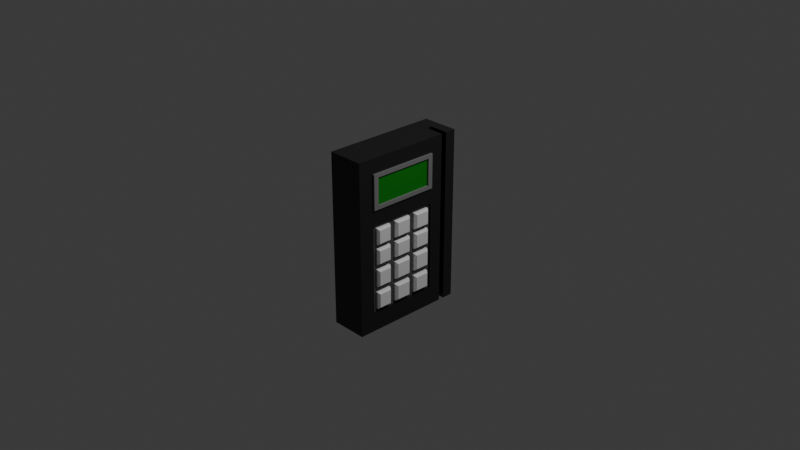 # Source: scanner.blend  (saved by Blender 4.0.36; exported with 4.5.12 LTS)
import bpy
from mathutils import Matrix  # noqa: F401  (used for matrix-valued properties, if any)

bpy.ops.wm.read_factory_settings(use_empty=True)
scene = bpy.context.scene
scene.name = 'Scene'

# ---- collections
col_collection = bpy.data.collections.new('Collection'); scene.collection.children.link(col_collection)

# ---- materials (node trees are filled in below, after node groups)
mat_casingmat = bpy.data.materials.new('CasingMat')
mat_casingmat.alpha_threshold = 0.0
mat_casingmat.use_transparent_shadow = False
mat_casingmat.roughness = 0.5
mat_casingmat.line_color = (0.0, 0.0, 0.0, 1.0)
mat_screenbordermat = bpy.data.materials.new('ScreenBorderMat')
mat_screenbordermat.use_transparent_shadow = False
mat_screenmat = bpy.data.materials.new('ScreenMat')
mat_screenmat.use_transparent_shadow = False
mat_buttonfillermat = bpy.data.materials.new('ButtonFillerMat')
mat_buttonfillermat.use_transparent_shadow = False
mat_buttonmat = bpy.data.materials.new('ButtonMat')
mat_buttonmat.use_transparent_shadow = False

# ---- material node trees
mat_casingmat.use_nodes = True; mat_casingmat.node_tree.nodes.clear()
_N = mat_casingmat.node_tree.nodes; _L = mat_casingmat.node_tree.links
n0 = _N.new('ShaderNodeOutputMaterial'); n0.name = 'Material Output'; n0.location = (300, 300)
n1 = _N.new('ShaderNodeBsdfPrincipled'); n1.name = 'Principled BSDF'; n1.location = (10, 300)
n1.inputs[0].default_value = (0.03828, 0.03828, 0.03828, 1.0)
n1.inputs[1].default_value = 0.5984
n1.inputs[2].default_value = 0.3268
n1.inputs[3].default_value = 1.45
_L.new(n1.outputs[0], n0.inputs[0])
n0.is_active_output = True
mat_screenbordermat.use_nodes = True; mat_screenbordermat.node_tree.nodes.clear()
_N = mat_screenbordermat.node_tree.nodes; _L = mat_screenbordermat.node_tree.links
n0 = _N.new('ShaderNodeBsdfPrincipled'); n0.name = 'Principled BSDF'; n0.location = (10, 300)
n0.inputs[0].default_value = (0.1936, 0.1936, 0.1936, 1.0)
n0.inputs[3].default_value = 1.45
n1 = _N.new('ShaderNodeOutputMaterial'); n1.name = 'Material Output'; n1.location = (300, 300)
_L.new(n0.outputs[0], n1.inputs[0])
n1.is_active_output = True
mat_screenmat.use_nodes = True; mat_screenmat.node_tree.nodes.clear()
_N = mat_screenmat.node_tree.nodes; _L = mat_screenmat.node_tree.links
n0 = _N.new('ShaderNodeBsdfPrincipled'); n0.name = 'Principled BSDF'; n0.location = (10, 300)
n0.inputs[0].default_value = (0.003177, 0.214, 0.004043, 1.0)
n0.inputs[3].default_value = 1.45
n1 = _N.new('ShaderNodeOutputMaterial'); n1.name = 'Material Output'; n1.location = (300, 300)
_L.new(n0.outputs[0], n1.inputs[0])
n1.is_active_output = True
mat_buttonfillermat.use_nodes = True; mat_buttonfillermat.node_tree.nodes.clear()
_N = mat_buttonfillermat.node_tree.nodes; _L = mat_buttonfillermat.node_tree.links
n0 = _N.new('ShaderNodeBsdfPrincipled'); n0.name = 'Principled BSDF'; n0.location = (10, 300)
n0.inputs[0].default_value = (0.07958, 0.07958, 0.07958, 1.0)
n0.inputs[3].default_value = 1.45
n1 = _N.new('ShaderNodeOutputMaterial'); n1.name = 'Material Output'; n1.location = (300, 300)
_L.new(n0.outputs[0], n1.inputs[0])
n1.is_active_output = True
mat_buttonmat.use_nodes = True; mat_buttonmat.node_tree.nodes.clear()
_N = mat_buttonmat.node_tree.nodes; _L = mat_buttonmat.node_tree.links
n0 = _N.new('ShaderNodeBsdfPrincipled'); n0.name = 'Principled BSDF'; n0.location = (10, 300)
n0.inputs[3].default_value = 1.45
n1 = _N.new('ShaderNodeOutputMaterial'); n1.name = 'Material Output'; n1.location = (300, 300)
_L.new(n0.outputs[0], n1.inputs[0])
n1.is_active_output = True

# ---- world
world_world = bpy.data.worlds.new('World'); scene.world = world_world
world_world.use_nodes = True; world_world.node_tree.nodes.clear()
_N = world_world.node_tree.nodes; _L = world_world.node_tree.links
n0 = _N.new('ShaderNodeOutputWorld'); n0.name = 'World Output'; n0.location = (300, 300)
n1 = _N.new('ShaderNodeBackground'); n1.name = 'Background'; n1.location = (10, 300)
n1.inputs[0].default_value = (0.05088, 0.05088, 0.05088, 1.0)
_L.new(n1.outputs[0], n0.inputs[0])
n0.is_active_output = True
world_world.color = (0.05088, 0.05088, 0.05088)
world_world.use_sun_shadow = False
world_world.sun_shadow_jitter_overblur = 0.0

# ---- cameras
cam_camera = bpy.data.cameras.new('Camera')
cam_camera.clip_end = 100.0
cam_camera.ortho_scale = 7.314

# ---- lights
light_light = bpy.data.lights.new('Light', 'POINT')
light_light.transmission_factor = 0.0
light_light.use_soft_falloff = False
light_light.energy = 1000.0
light_light.shadow_soft_size = 0.1
light_light.shadow_maximum_resolution = 0.006
light_light.use_absolute_resolution = True

# ---- meshes
me_cube = bpy.data.meshes.new('Cube')
me_cube.from_pydata([(1.0, 0.8143, 1.014), (1.0, 0.8143, -1.18), (1.0, -1.0, 1.014), (1.0, -1.0, -1.18), (-1.0, 0.8143, 1.014), (-1.0, 0.8143, -1.18), (-1.0, -1.0, 1.014), (-1.0, -1.0, -1.18), (-1.0, 0.5581, -1.18), (1.0, 0.5581, 1.014), (-1.0, 0.5581, 1.014), (1.0, 0.5581, -1.18), (-1.0, 0.6439, 1.014), (1.0, 0.6439, -1.18), (-1.0, 0.6439, -1.18), (1.0, 0.6439, 1.014), (1.0, 0.6439, 1.014), (1.0, 0.5581, 1.014), (1.0, 0.5581, -1.18), (1.0, 0.6439, -1.18), (-0.06822, 0.6439, 1.014), (-0.06822, 0.5581, 1.014), (-0.06822, 0.5581, -1.18), (-0.06822, 0.6439, -1.18), (1.0, 0.8143, 0.8267), (-1.0, -1.0, 0.8267), (1.0, -1.0, 0.8267), (-1.0, 0.8143, 0.8267), (1.0, 0.5581, 0.8267), (-1.0, 0.5581, 0.8267), (1.0, 0.6439, 0.8267), (-1.0, 0.6439, 0.8267), (1.0, 0.5581, 0.8267), (1.0, 0.6439, 0.8267), (-0.06822, 0.5581, 0.8267), (-0.06822, 0.6439, 0.8267), (1.0, 0.8143, 0.3893), (1.0, -1.0, 0.3893), (-1.0, 0.8143, 0.3893), (1.0, 0.5581, 0.3893), (-1.0, 0.5581, 0.3893), (1.0, 0.6439, 0.3893), (-1.0, 0.6439, 0.3893), (1.0, 0.5581, 0.3893), (1.0, 0.6439, 0.3893), (-0.06822, 0.5581, 0.3893), (-0.06822, 0.6439, 0.3893), (-1.0, -1.0, 0.3893), (-1.0, -0.7574, -1.18), (1.0, -0.7574, 1.014), (-1.0, -0.7574, 1.014), (1.0, -0.7574, -1.18), (-1.0, -0.7574, 0.8267), (1.0, -0.7574, 0.8267), (1.0, -0.7574, 0.3893), (-1.0, -0.7574, 0.3893), (-1.0, 0.3501, 1.014), (1.0, 0.3501, -1.18), (-1.0, 0.3501, 0.8267), (-1.0, 0.3501, 0.3893), (-1.0, 0.3501, -1.18), (1.0, 0.3501, 1.014), (1.0, 0.3501, 0.8267), (1.0, 0.3501, 0.3893), (1.102, 0.3501, 0.8267), (1.102, -0.7574, 0.8267), (1.102, 0.3501, 0.3893), (1.102, -0.7574, 0.3893), (1.102, 0.2735, 0.779), (1.102, -0.6808, 0.779), (1.102, 0.2735, 0.4371), (1.102, -0.6808, 0.4371), (1.005, 0.2735, 0.779), (1.005, -0.6808, 0.779), (1.005, 0.2735, 0.4371), (1.005, -0.6808, 0.4371), (1.0, 0.8143, 0.1825), (1.0, -1.0, 0.1825), (-1.0, 0.8143, 0.1825), (1.0, 0.5581, 0.1825), (-1.0, 0.5581, 0.1825), (1.0, 0.6439, 0.1825), (-1.0, 0.6439, 0.1825), (1.0, 0.5581, 0.1825), (1.0, 0.6439, 0.1825), (-0.06822, 0.5581, 0.1825), (-0.06822, 0.6439, 0.1825), (-1.0, -1.0, 0.1825), (-1.0, -0.7574, 0.1825), (1.0, -0.7574, 0.1825), (1.0, 0.3501, 0.1825), (-1.0, 0.3501, 0.1825), (1.0, 0.8143, -0.944), (1.0, -1.0, -0.944), (-1.0, 0.8143, -0.944), (1.0, 0.5581, -0.944), (-1.0, 0.5581, -0.944), (1.0, 0.6439, -0.944), (-1.0, 0.6439, -0.944), (1.0, 0.5581, -0.944), (1.0, 0.6439, -0.944), (-0.06822, 0.5581, -0.944), (-0.06822, 0.6439, -0.944), (-1.0, -0.7574, -0.944), (1.0, -0.7574, -0.944), (1.0, 0.3501, -0.944), (-1.0, 0.3501, -0.944), (-1.0, -1.0, -0.944), (0.89, 0.3501, 0.1825), (0.89, -0.7574, 0.1825), (0.89, -0.7574, -0.944), (0.89, 0.3501, -0.944), (-1.0, -0.6944, -1.18), (1.0, -0.6944, 1.014), (1.0, -0.6944, 0.8267), (1.0, -0.6944, 0.3893), (-1.0, -0.6944, 1.014), (1.0, -0.6944, -1.18), (-1.0, -0.6944, 0.8267), (-1.0, -0.6944, 0.3893), (1.102, -0.6944, 0.8267), (1.102, -0.6944, 0.3893), (1.102, -0.6265, 0.779), (1.102, -0.6265, 0.4371), (1.005, -0.6265, 0.779), (1.005, -0.6265, 0.4371), (-1.0, -0.6944, 0.1825), (1.0, -0.6944, 0.1825), (1.0, -0.6944, -0.944), (-1.0, -0.6944, -0.944), (0.89, -0.6944, 0.1825), (0.89, -0.6944, -0.944), (-1.0, 0.291, 1.014), (1.0, 0.291, -1.18), (-1.0, 0.291, 0.8267), (-1.0, 0.291, 0.3893), (-1.0, 0.291, 0.1825), (-1.0, 0.291, -0.944), (-1.0, 0.291, -1.18), (1.0, 0.291, 1.014), (1.0, 0.291, 0.8267), (1.0, 0.291, 0.3893), (1.102, 0.291, 0.8267), (1.102, 0.291, 0.3893), (1.102, 0.2226, 0.779), (1.102, 0.2226, 0.4371), (1.005, 0.2226, 0.779), (1.005, 0.2226, 0.4371), (1.0, 0.291, 0.1825), (1.0, 0.291, -0.944), (0.89, 0.291, 0.1825), (0.89, 0.291, -0.944), (-1.0, -0.4458, -1.18), (1.0, -0.4458, 1.014), (1.0, -0.4458, 0.8267), (1.0, -0.4458, 0.3893), (1.102, -0.4458, 0.8267), (1.102, -0.4458, 0.3893), (1.102, -0.4123, 0.779), (1.102, -0.4123, 0.4371), (1.005, -0.4123, 0.779), (1.005, -0.4123, 0.4371), (1.0, -0.4458, 0.1825), (1.0, -0.4458, -0.944), (0.89, -0.4458, 0.1825), (0.89, -0.4458, -0.944), (-1.0, -0.4458, 1.014), (1.0, -0.4458, -1.18), (-1.0, -0.4458, 0.8267), (-1.0, -0.4458, 0.3893), (-1.0, -0.4458, 0.1825), (-1.0, -0.4458, -0.944), (-1.0, 0.02268, 1.014), (1.0, 0.02268, -1.18), (-1.0, 0.02268, 0.8267), (-1.0, 0.02268, 0.3893), (-1.0, 0.02268, 0.1825), (-1.0, 0.02268, -0.944), (-1.0, 0.02268, -1.18), (1.0, 0.02268, 1.014), (1.0, 0.02268, 0.8267), (1.0, 0.02268, 0.3893), (1.102, 0.02268, 0.8267), (1.102, 0.02268, 0.3893), (1.102, -0.008627, 0.779), (1.102, -0.008627, 0.4371), (1.005, -0.008627, 0.779), (1.005, -0.008627, 0.4371), (1.0, 0.02268, 0.1825), (1.0, 0.02268, -0.944), (0.89, 0.02268, 0.1825), (0.89, 0.02268, -0.944), (-1.0, -0.07191, -1.18), (1.0, -0.07191, 1.014), (1.0, -0.07191, 0.8267), (1.0, -0.07191, 0.3893), (1.102, -0.07191, 0.8267), (1.102, -0.07191, 0.3893), (1.102, -0.09013, 0.779), (1.102, -0.09013, 0.4371), (1.005, -0.09013, 0.779), (1.005, -0.09013, 0.4371), (1.0, -0.07191, 0.1825), (1.0, -0.07191, -0.944), (0.89, -0.07191, 0.1825), (0.89, -0.07191, -0.944), (-1.0, -0.07191, 1.014), (1.0, -0.07191, -1.18), (-1.0, -0.07191, 0.8267), (-1.0, -0.07191, 0.3893), (-1.0, -0.07191, 0.1825), (-1.0, -0.07191, -0.944), (-1.0, -0.3479, -1.18), (1.0, -0.3479, 1.014), (1.0, -0.3479, 0.8267), (1.0, -0.3479, 0.3893), (1.102, -0.3479, 0.8267), (1.102, -0.3479, 0.3893), (1.102, -0.3279, 0.779), (1.102, -0.3279, 0.4371), (1.005, -0.3279, 0.779), (1.005, -0.3279, 0.4371), (1.0, -0.3479, 0.1825), (1.0, -0.3479, -0.944), (0.89, -0.3479, 0.1825), (0.89, -0.3479, -0.944), (-1.0, -0.3479, 1.014), (1.0, -0.3479, -1.18), (-1.0, -0.3479, 0.8267), (-1.0, -0.3479, 0.3893), (-1.0, -0.3479, 0.1825), (-1.0, -0.3479, -0.944), (-1.0, -1.0, 0.1447), (1.0, 0.8143, 0.1447), (1.0, -1.0, 0.1447), (-1.0, 0.8143, 0.1447), (1.0, 0.5581, 0.1447), (-1.0, 0.5581, 0.1447), (1.0, 0.6439, 0.1447), (-1.0, 0.6439, 0.1447), (1.0, 0.5581, 0.1447), (1.0, 0.6439, 0.1447), (-0.06822, 0.5581, 0.1447), (-0.06822, 0.6439, 0.1447), (-1.0, -0.7574, 0.1447), (1.0, -0.7574, 0.1447), (1.0, 0.3501, 0.1447), (-1.0, 0.3501, 0.1447), (0.89, -0.7574, 0.1447), (0.89, 0.3501, 0.1447), (0.89, -0.6944, 0.1447), (-1.0, -0.6944, 0.1447), (0.89, 0.291, 0.1447), (-1.0, 0.291, 0.1447), (-1.0, -0.4458, 0.1447), (0.89, -0.4458, 0.1447), (0.89, 0.02268, 0.1447), (-1.0, 0.02268, 0.1447), (-1.0, -0.07191, 0.1447), (0.89, -0.07191, 0.1447), (-1.0, -0.3479, 0.1447), (0.89, -0.3479, 0.1447), (1.0, 0.8143, -0.06424), (1.0, -1.0, -0.06424), (-1.0, 0.8143, -0.06424), (1.0, 0.5581, -0.06424), (-1.0, 0.5581, -0.06424), (1.0, 0.6439, -0.06424), (-1.0, 0.6439, -0.06424), (1.0, 0.5581, -0.06424), (1.0, 0.6439, -0.06424), (-0.06822, 0.5581, -0.06424), (-0.06822, 0.6439, -0.06424), (-1.0, -0.7574, -0.06424), (1.0, -0.7574, -0.06424), (1.0, 0.3501, -0.06424), (-1.0, 0.3501, -0.06424), (0.89, -0.7574, -0.06424), (0.89, 0.3501, -0.06424), (0.89, -0.6944, -0.06424), (-1.0, -0.6944, -0.06424), (0.89, 0.291, -0.06424), (-1.0, 0.291, -0.06424), (-1.0, -0.4458, -0.06424), (0.89, -0.4458, -0.06424), (0.89, 0.02268, -0.06424), (-1.0, 0.02268, -0.06424), (-1.0, -0.07191, -0.06424), (0.89, -0.07191, -0.06424), (-1.0, -0.3479, -0.06424), (0.89, -0.3479, -0.06424), (-1.0, -1.0, -0.06424), (1.0, 0.8143, -0.1167), (1.0, -1.0, -0.1167), (-1.0, 0.8143, -0.1167), (1.0, 0.5581, -0.1167), (-1.0, 0.5581, -0.1167), (1.0, 0.6439, -0.1167), (-1.0, 0.6439, -0.1167), (1.0, 0.5581, -0.1167), (1.0, 0.6439, -0.1167), (-0.06822, 0.5581, -0.1167), (-0.06822, 0.6439, -0.1167), (-1.0, -0.7574, -0.1167), (1.0, -0.7574, -0.1167), (1.0, 0.3501, -0.1167), (-1.0, 0.3501, -0.1167), (0.89, -0.7574, -0.1167), (0.89, 0.3501, -0.1167), (0.89, -0.6944, -0.1167), (-1.0, -0.6944, -0.1167), (0.89, 0.291, -0.1167), (-1.0, 0.291, -0.1167), (-1.0, -0.4458, -0.1167), (0.89, -0.4458, -0.1167), (0.89, 0.02268, -0.1167), (-1.0, 0.02268, -0.1167), (-1.0, -0.07191, -0.1167), (0.89, -0.07191, -0.1167), (-1.0, -0.3479, -0.1167), (0.89, -0.3479, -0.1167), (-1.0, -1.0, -0.1167), (1.0, 0.8143, -0.3204), (1.0, -1.0, -0.3204), (-1.0, 0.8143, -0.3204), (1.0, 0.5581, -0.3204), (-1.0, 0.5581, -0.3204), (1.0, 0.6439, -0.3204), (-1.0, 0.6439, -0.3204), (1.0, 0.5581, -0.3204), (1.0, 0.6439, -0.3204), (-0.06822, 0.5581, -0.3204), (-0.06822, 0.6439, -0.3204), (-1.0, -0.7574, -0.3204), (1.0, -0.7574, -0.3204), (1.0, 0.3501, -0.3204), (-1.0, 0.3501, -0.3204), (0.89, -0.7574, -0.3204), (0.89, 0.3501, -0.3204), (0.89, -0.6944, -0.3204), (-1.0, -0.6944, -0.3204), (0.89, 0.291, -0.3204), (-1.0, 0.291, -0.3204), (-1.0, -0.4458, -0.3204), (0.89, -0.4458, -0.3204), (0.89, 0.02268, -0.3204), (-1.0, 0.02268, -0.3204), (-1.0, -0.07191, -0.3204), (0.89, -0.07191, -0.3204), (-1.0, -0.3479, -0.3204), (0.89, -0.3479, -0.3204), (-1.0, -1.0, -0.3204), (1.0, 0.8143, -0.3829), (1.0, -1.0, -0.3829), (-1.0, 0.8143, -0.3829), (1.0, 0.5581, -0.3829), (-1.0, 0.5581, -0.3829), (1.0, 0.6439, -0.3829), (-1.0, 0.6439, -0.3829), (1.0, 0.5581, -0.3829), (1.0, 0.6439, -0.3829), (-0.06822, 0.5581, -0.3829), (-0.06822, 0.6439, -0.3829), (-1.0, -0.7574, -0.3829), (1.0, -0.7574, -0.3829), (1.0, 0.3501, -0.3829), (-1.0, 0.3501, -0.3829), (0.89, -0.7574, -0.3829), (0.89, 0.3501, -0.3829), (0.89, -0.6944, -0.3829), (-1.0, -0.6944, -0.3829), (0.89, 0.291, -0.3829), (-1.0, 0.291, -0.3829), (-1.0, -0.4458, -0.3829), (0.89, -0.4458, -0.3829), (0.89, 0.02268, -0.3829), (-1.0, 0.02268, -0.3829), (-1.0, -0.07191, -0.3829), (0.89, -0.07191, -0.3829), (-1.0, -0.3479, -0.3829), (0.89, -0.3479, -0.3829), (-1.0, -1.0, -0.3829), (1.0, 0.8143, -0.6101), (1.0, -1.0, -0.6101), (-1.0, 0.8143, -0.6101), (1.0, 0.5581, -0.6101), (-1.0, 0.5581, -0.6101), (1.0, 0.6439, -0.6101), (-1.0, 0.6439, -0.6101), (1.0, 0.5581, -0.6101), (1.0, 0.6439, -0.6101), (-0.06822, 0.5581, -0.6101), (-0.06822, 0.6439, -0.6101), (-1.0, -0.7574, -0.6101), (1.0, -0.7574, -0.6101), (1.0, 0.3501, -0.6101), (-1.0, 0.3501, -0.6101), (0.89, -0.7574, -0.6101), (0.89, 0.3501, -0.6101), (0.89, -0.6944, -0.6101), (-1.0, -0.6944, -0.6101), (0.89, 0.291, -0.6101), (-1.0, 0.291, -0.6101), (-1.0, -0.4458, -0.6101), (0.89, -0.4458, -0.6101), (0.89, 0.02268, -0.6101), (-1.0, 0.02268, -0.6101), (-1.0, -0.07191, -0.6101), (0.89, -0.07191, -0.6101), (-1.0, -0.3479, -0.6101), (0.89, -0.3479, -0.6101), (-1.0, -1.0, -0.6101), (1.0, 0.8143, -0.6787), (1.0, -1.0, -0.6787), (-1.0, 0.8143, -0.6787), (1.0, 0.5581, -0.6787), (-1.0, 0.5581, -0.6787), (1.0, 0.6439, -0.6787), (-1.0, 0.6439, -0.6787), (1.0, 0.5581, -0.6787), (1.0, 0.6439, -0.6787), (-0.06822, 0.5581, -0.6787), (-0.06822, 0.6439, -0.6787), (-1.0, -0.7574, -0.6787), (1.0, -0.7574, -0.6787), (1.0, 0.3501, -0.6787), (-1.0, 0.3501, -0.6787), (0.89, -0.7574, -0.6787), (0.89, 0.3501, -0.6787), (0.89, -0.6944, -0.6787), (-1.0, -0.6944, -0.6787), (0.89, 0.291, -0.6787), (-1.0, 0.291, -0.6787), (-1.0, -0.4458, -0.6787), (0.89, -0.4458, -0.6787), (0.89, 0.02268, -0.6787), (-1.0, 0.02268, -0.6787), (-1.0, -0.07191, -0.6787), (0.89, -0.07191, -0.6787), (-1.0, -0.3479, -0.6787), (0.89, -0.3479, -0.6787), (-1.0, -1.0, -0.6787), (1.0, 0.8143, -0.899), (1.0, -1.0, -0.899), (-1.0, 0.8143, -0.899), (1.0, 0.5581, -0.899), (-1.0, 0.5581, -0.899), (1.0, 0.6439, -0.899), (-1.0, 0.6439, -0.899), (1.0, 0.5581, -0.899), (1.0, 0.6439, -0.899), (-0.06822, 0.5581, -0.899), (-0.06822, 0.6439, -0.899), (-1.0, -0.7574, -0.899), (1.0, -0.7574, -0.899), (1.0, 0.3501, -0.899), (-1.0, 0.3501, -0.899), (0.89, -0.7574, -0.899), (0.89, 0.3501, -0.899), (0.89, -0.6944, -0.899), (-1.0, -0.6944, -0.899), (0.89, 0.291, -0.899), (-1.0, 0.291, -0.899), (-1.0, -0.4458, -0.899), (0.89, -0.4458, -0.899), (0.89, 0.02268, -0.899), (-1.0, 0.02268, -0.899), (-1.0, -0.07191, -0.899), (0.89, -0.07191, -0.899), (-1.0, -0.3479, -0.899), (0.89, -0.3479, -0.899), (-1.0, -1.0, -0.899), (1.006, -0.07191, 0.1447), (1.006, -0.3479, 0.1447), (1.006, 0.291, 0.1447), (1.006, 0.02268, 0.1447), (1.006, -0.4458, 0.1447), (1.006, -0.6944, 0.1447), (1.006, -0.6944, -0.06424), (1.006, 0.291, -0.06424), (1.006, -0.4458, -0.06424), (1.006, 0.02268, -0.06424), (1.006, -0.07191, -0.06424), (1.006, -0.3479, -0.06424), (1.006, -0.07191, -0.1167), (1.006, -0.3479, -0.1167), (1.006, 0.291, -0.1167), (1.006, 0.02268, -0.1167), (1.006, -0.4458, -0.1167), (1.006, -0.6944, -0.1167), (1.006, -0.6944, -0.3204), (1.006, 0.291, -0.3204), (1.006, -0.4458, -0.3204), (1.006, 0.02268, -0.3204), (1.006, -0.07191, -0.3204), (1.006, -0.3479, -0.3204), (1.006, -0.07191, -0.3829), (1.006, -0.3479, -0.3829), (1.006, 0.291, -0.3829), (1.006, 0.02268, -0.3829), (1.006, -0.4458, -0.3829), (1.006, -0.6944, -0.3829), (1.006, -0.6944, -0.6101), (1.006, 0.291, -0.6101), (1.006, -0.4458, -0.6101), (1.006, 0.02268, -0.6101), (1.006, -0.07191, -0.6101), (1.006, -0.3479, -0.6101), (1.006, -0.07191, -0.6787), (1.006, -0.3479, -0.6787), (1.006, 0.291, -0.6787), (1.006, 0.02268, -0.6787), (1.006, -0.4458, -0.6787), (1.006, -0.6944, -0.6787), (1.006, -0.6944, -0.899), (1.006, 0.291, -0.899), (1.006, -0.4458, -0.899), (1.006, 0.02268, -0.899), (1.006, -0.07191, -0.899), (1.006, -0.3479, -0.899), (1.137, -0.0995, 0.1238), (1.137, -0.3203, 0.1238), (1.137, 0.2642, 0.1238), (1.137, 0.04952, 0.1238), (1.137, -0.4706, 0.1238), (1.137, -0.6695, 0.1238), (1.137, -0.6695, -0.04334), (1.137, 0.2642, -0.04334), (1.137, -0.4706, -0.04334), (1.137, 0.04952, -0.04334), (1.137, -0.0995, -0.04334), (1.137, -0.3203, -0.04334), (1.137, -0.0995, -0.1371), (1.137, -0.3203, -0.1371), (1.137, 0.2642, -0.1371), (1.137, 0.04952, -0.1371), (1.137, -0.4706, -0.1371), (1.137, -0.6695, -0.1371), (1.137, -0.6695, -0.3), (1.137, 0.2642, -0.3), (1.137, -0.4706, -0.3), (1.137, 0.04952, -0.3), (1.137, -0.0995, -0.3), (1.137, -0.3203, -0.3), (1.137, -0.0995, -0.4057), (1.137, -0.3203, -0.4057), (1.137, 0.2642, -0.4057), (1.137, 0.04952, -0.4057), (1.137, -0.4706, -0.4057), (1.137, -0.6695, -0.4057), (1.137, -0.6695, -0.5874), (1.137, 0.2642, -0.5874), (1.137, -0.4706, -0.5874), (1.137, 0.04952, -0.5874), (1.137, -0.0995, -0.5874), (1.137, -0.3203, -0.5874), (1.137, -0.0995, -0.7008), (1.137, -0.3203, -0.7008), (1.137, 0.2642, -0.7008), (1.137, 0.04952, -0.7008), (1.137, -0.4706, -0.7008), (1.137, -0.6695, -0.7008), (1.137, -0.6695, -0.877), (1.137, 0.2642, -0.877), (1.137, -0.4706, -0.877), (1.137, 0.04952, -0.877), (1.137, -0.0995, -0.877), (1.137, -0.3203, -0.877)], [], [(49, 50, 6, 2), (26, 2, 6, 25), (31, 12, 4, 27), (48, 51, 3, 7), (53, 49, 2, 26), (27, 4, 0, 24), (95, 11, 18, 99), (58, 56, 10, 29), (0, 4, 12, 15), (5, 1, 13, 14), (24, 0, 15, 30), (29, 10, 12, 31), (99, 18, 22, 101), (14, 23, 22, 8), (30, 15, 16, 33), (21, 20, 12, 10), (35, 20, 21, 34), (33, 16, 20, 35), (44, 33, 35, 46), (46, 35, 34, 45), (41, 30, 33, 44), (17, 32, 34, 21), (40, 29, 31, 42), (36, 24, 30, 41), (59, 58, 29, 40), (9, 28, 32, 17), (38, 27, 24, 36), (54, 53, 26, 37), (42, 31, 27, 38), (37, 26, 25, 47), (77, 37, 47, 87), (82, 42, 38, 78), (89, 54, 37, 77), (78, 38, 36, 76), (91, 59, 40, 80), (76, 36, 41, 81), (80, 40, 42, 82), (81, 41, 44, 84), (86, 46, 45, 85), (84, 44, 46, 86), (32, 43, 45, 34), (28, 39, 43, 32), (87, 47, 55, 88), (127, 115, 54, 89), (114, 53, 65, 120), (47, 25, 52, 55), (25, 6, 50, 52), (114, 113, 49, 53), (112, 117, 51, 48), (113, 116, 50, 49), (9, 10, 56, 61), (8, 11, 57, 60), (28, 9, 61, 62), (39, 28, 62, 63), (79, 39, 63, 90), (136, 135, 59, 91), (135, 134, 58, 59), (134, 132, 56, 58), (143, 66, 70, 145), (63, 62, 64, 66), (53, 54, 67, 65), (141, 63, 66, 143), (69, 71, 75, 73), (65, 67, 71, 69), (120, 65, 69, 122), (66, 64, 68, 70), (122, 69, 73, 124), (70, 68, 72, 74), (145, 70, 74, 147), (253, 136, 91, 247), (236, 79, 90, 246), (149, 105, 111, 151), (232, 87, 88, 244), (241, 84, 86, 243), (243, 86, 85, 242), (238, 81, 84, 241), (237, 80, 82, 239), (233, 76, 81, 238), (247, 91, 80, 237), (235, 78, 76, 233), (245, 89, 77, 234), (239, 82, 78, 235), (234, 77, 87, 232), (43, 83, 85, 45), (39, 79, 83, 43), (3, 93, 107, 7), (14, 98, 94, 5), (51, 104, 93, 3), (5, 94, 92, 1), (60, 106, 96, 8), (1, 92, 97, 13), (8, 96, 98, 14), (13, 97, 100, 19), (23, 102, 101, 22), (19, 100, 102, 23), (7, 107, 103, 48), (117, 128, 104, 51), (11, 95, 105, 57), (138, 137, 106, 60), (449, 99, 101, 451), (445, 95, 99, 449), (250, 130, 109, 248), (454, 104, 110, 457), (127, 89, 109, 130), (246, 90, 108, 249), (162, 127, 130, 164), (255, 164, 130, 250), (48, 103, 129, 112), (167, 163, 128, 117), (104, 128, 131, 110), (244, 88, 126, 251), (71, 123, 125, 75), (158, 122, 124, 160), (156, 120, 122, 158), (54, 115, 121, 67), (67, 121, 123, 71), (52, 50, 116, 118), (55, 52, 118, 119), (88, 55, 119, 126), (153, 166, 116, 113), (152, 167, 117, 112), (154, 153, 113, 114), (154, 114, 120, 156), (162, 155, 115, 127), (90, 63, 141, 148), (62, 140, 142, 64), (62, 61, 139, 140), (60, 57, 133, 138), (61, 56, 132, 139), (64, 142, 144, 68), (68, 144, 146, 72), (57, 105, 149, 133), (249, 108, 150, 252), (90, 148, 150, 108), (178, 177, 137, 138), (189, 149, 151, 191), (257, 176, 136, 253), (185, 145, 147, 187), (181, 141, 143, 183), (183, 143, 145, 185), (174, 172, 132, 134), (175, 174, 134, 135), (176, 175, 135, 136), (126, 119, 169, 170), (119, 118, 168, 169), (118, 116, 166, 168), (121, 157, 159, 123), (115, 155, 157, 121), (123, 159, 161, 125), (251, 126, 170, 254), (128, 163, 165, 131), (112, 129, 171, 152), (222, 215, 155, 162), (214, 154, 156, 216), (214, 213, 153, 154), (212, 227, 167, 152), (213, 226, 166, 153), (216, 156, 158, 218), (218, 158, 160, 220), (227, 223, 163, 167), (261, 224, 164, 255), (222, 162, 164, 224), (148, 188, 190, 150), (252, 150, 190, 256), (133, 149, 189, 173), (144, 184, 186, 146), (142, 182, 184, 144), (139, 132, 172, 179), (138, 133, 173, 178), (140, 139, 179, 180), (140, 180, 182, 142), (148, 141, 181, 188), (210, 209, 175, 176), (209, 208, 174, 175), (208, 206, 172, 174), (197, 183, 185, 199), (195, 181, 183, 197), (199, 185, 187, 201), (258, 210, 176, 257), (203, 189, 191, 205), (192, 211, 177, 178), (212, 231, 211, 192), (223, 203, 205, 225), (260, 230, 210, 258), (219, 199, 201, 221), (215, 195, 197, 217), (217, 197, 199, 219), (228, 226, 206, 208), (229, 228, 208, 209), (230, 229, 209, 210), (188, 202, 204, 190), (256, 190, 204, 259), (173, 189, 203, 207), (184, 198, 200, 186), (182, 196, 198, 184), (179, 172, 206, 193), (178, 173, 207, 192), (180, 179, 193, 194), (180, 194, 196, 182), (188, 181, 195, 202), (170, 169, 229, 230), (169, 168, 228, 229), (168, 166, 226, 228), (157, 217, 219, 159), (155, 215, 217, 157), (159, 219, 221, 161), (254, 170, 230, 260), (163, 223, 225, 165), (152, 171, 231, 212), (202, 222, 224, 204), (259, 204, 224, 261), (207, 203, 223, 227), (198, 218, 220, 200), (75, 74, 72, 73), (196, 216, 218, 198), (193, 206, 226, 213), (192, 207, 227, 212), (194, 193, 213, 214), (194, 214, 216, 196), (202, 195, 215, 222), (378, 380, 497, 496), (283, 254, 260, 289), (285, 256, 259, 288), (289, 260, 258, 287), (287, 258, 257, 286), (465, 461, 515, 517), (290, 261, 255, 284), (280, 251, 254, 283), (286, 257, 253, 282), (278, 249, 252, 281), (273, 244, 251, 280), (284, 255, 476, 480), (275, 246, 249, 278), (89, 245, 248, 109), (279, 250, 248, 277), (79, 236, 240, 83), (83, 240, 242, 85), (263, 234, 232, 291), (268, 239, 235, 264), (274, 245, 234, 263), (264, 235, 233, 262), (276, 247, 237, 266), (262, 233, 238, 267), (266, 237, 239, 268), (267, 238, 241, 270), (272, 243, 242, 271), (270, 241, 243, 272), (291, 232, 244, 273), (265, 236, 246, 275), (282, 253, 247, 276), (312, 282, 276, 306), (295, 265, 275, 305), (321, 291, 273, 303), (300, 270, 272, 302), (302, 272, 271, 301), (297, 267, 270, 300), (296, 266, 268, 298), (292, 262, 267, 297), (306, 276, 266, 296), (294, 264, 262, 292), (304, 274, 263, 293), (298, 268, 264, 294), (293, 263, 291, 321), (309, 279, 277, 307), (305, 275, 278, 308), (314, 284, 279, 309), (303, 273, 280, 310), (308, 278, 281, 311), (316, 286, 282, 312), (310, 280, 283, 313), (320, 290, 284, 314), (311, 281, 285, 315), (317, 287, 286, 316), (319, 289, 287, 317), (315, 285, 288, 318), (313, 283, 289, 319), (318, 288, 290, 320), (245, 274, 277, 248), (236, 265, 269, 240), (240, 269, 271, 242), (375, 405, 505, 499), (343, 313, 319, 349), (345, 315, 318, 348), (349, 319, 317, 347), (347, 317, 316, 346), (438, 440, 509, 508), (350, 320, 314, 344), (340, 310, 313, 343), (346, 316, 312, 342), (338, 308, 311, 341), (333, 303, 310, 340), (344, 314, 488, 492), (335, 305, 308, 338), (339, 309, 307, 337), (323, 293, 321, 351), (328, 298, 294, 324), (334, 304, 293, 323), (324, 294, 292, 322), (336, 306, 296, 326), (322, 292, 297, 327), (326, 296, 298, 328), (327, 297, 300, 330), (332, 302, 301, 331), (330, 300, 302, 332), (351, 321, 303, 333), (325, 295, 305, 335), (342, 312, 306, 336), (274, 304, 307, 277), (265, 295, 299, 269), (269, 299, 301, 271), (372, 342, 336, 366), (355, 325, 335, 365), (381, 351, 333, 363), (360, 330, 332, 362), (362, 332, 331, 361), (357, 327, 330, 360), (356, 326, 328, 358), (352, 322, 327, 357), (366, 336, 326, 356), (354, 324, 322, 352), (364, 334, 323, 353), (358, 328, 324, 354), (353, 323, 351, 381), (369, 339, 337, 367), (365, 335, 338, 368), (374, 344, 339, 369), (363, 333, 340, 370), (368, 338, 341, 371), (376, 346, 342, 372), (370, 340, 343, 373), (380, 350, 344, 374), (371, 341, 345, 375), (377, 347, 346, 376), (379, 349, 347, 377), (375, 345, 348, 378), (373, 343, 349, 379), (378, 348, 350, 380), (304, 334, 337, 307), (295, 325, 329, 299), (299, 329, 331, 301), (255, 250, 477, 476), (403, 373, 379, 409), (405, 375, 378, 408), (409, 379, 377, 407), (407, 377, 376, 406), (435, 465, 517, 511), (410, 380, 374, 404), (400, 370, 373, 403), (406, 376, 372, 402), (398, 368, 371, 401), (393, 363, 370, 400), (404, 374, 500, 504), (395, 365, 368, 398), (399, 369, 367, 397), (383, 353, 381, 411), (388, 358, 354, 384), (394, 364, 353, 383), (384, 354, 352, 382), (396, 366, 356, 386), (382, 352, 357, 387), (386, 356, 358, 388), (387, 357, 360, 390), (392, 362, 361, 391), (390, 360, 362, 392), (411, 381, 363, 393), (385, 355, 365, 395), (402, 372, 366, 396), (334, 364, 367, 337), (325, 355, 359, 329), (329, 359, 361, 331), (432, 402, 396, 426), (415, 385, 395, 425), (441, 411, 393, 423), (420, 390, 392, 422), (422, 392, 391, 421), (417, 387, 390, 420), (416, 386, 388, 418), (412, 382, 387, 417), (426, 396, 386, 416), (414, 384, 382, 412), (424, 394, 383, 413), (418, 388, 384, 414), (413, 383, 411, 441), (429, 399, 397, 427), (425, 395, 398, 428), (434, 404, 399, 429), (423, 393, 400, 430), (428, 398, 401, 431), (436, 406, 402, 432), (430, 400, 403, 433), (440, 410, 404, 434), (431, 401, 405, 435), (437, 407, 406, 436), (439, 409, 407, 437), (435, 405, 408, 438), (433, 403, 409, 439), (438, 408, 410, 440), (364, 394, 397, 367), (355, 385, 389, 359), (359, 389, 391, 361), (314, 309, 489, 488), (463, 433, 439, 469), (465, 435, 438, 468), (469, 439, 437, 467), (467, 437, 436, 466), (464, 434, 512, 516), (470, 440, 434, 464), (460, 430, 433, 463), (466, 436, 432, 462), (458, 428, 431, 461), (453, 423, 430, 460), (374, 369, 501, 500), (455, 425, 428, 458), (459, 429, 427, 457), (443, 413, 441, 471), (448, 418, 414, 444), (454, 424, 413, 443), (444, 414, 412, 442), (456, 426, 416, 446), (442, 412, 417, 447), (446, 416, 418, 448), (447, 417, 420, 450), (452, 422, 421, 451), (450, 420, 422, 452), (471, 441, 423, 453), (445, 415, 425, 455), (462, 432, 426, 456), (394, 424, 427, 397), (385, 415, 419, 389), (389, 419, 421, 391), (137, 462, 456, 106), (95, 445, 455, 105), (107, 471, 453, 103), (100, 450, 452, 102), (102, 452, 451, 101), (97, 447, 450, 100), (96, 446, 448, 98), (92, 442, 447, 97), (106, 456, 446, 96), (94, 444, 442, 92), (104, 454, 443, 93), (98, 448, 444, 94), (93, 443, 471, 107), (131, 459, 457, 110), (105, 455, 458, 111), (165, 464, 459, 131), (103, 453, 460, 129), (111, 458, 461, 151), (177, 466, 462, 137), (129, 460, 463, 171), (225, 470, 464, 165), (151, 461, 465, 191), (211, 467, 466, 177), (231, 469, 467, 211), (191, 465, 468, 205), (171, 463, 469, 231), (205, 468, 470, 225), (424, 454, 457, 427), (415, 445, 449, 419), (419, 449, 451, 421), (488, 489, 537, 536), (501, 502, 550, 549), (472, 473, 521, 520), (515, 510, 558, 563), (486, 487, 535, 534), (500, 501, 549, 548), (513, 514, 562, 561), (484, 485, 533, 532), (498, 499, 547, 546), (512, 513, 561, 560), (483, 482, 530, 531), (496, 497, 545, 544), (315, 345, 493, 487), (405, 401, 503, 505), (318, 320, 485, 484), (256, 285, 481, 475), (345, 341, 491, 493), (259, 261, 473, 472), (468, 438, 508, 518), (285, 281, 479, 481), (408, 378, 496, 506), (348, 318, 484, 494), (288, 259, 472, 482), (440, 470, 519, 509), (431, 435, 511, 510), (380, 410, 507, 497), (470, 468, 518, 519), (371, 375, 499, 498), (320, 350, 495, 485), (410, 408, 506, 507), (311, 315, 487, 486), (261, 290, 483, 473), (429, 459, 514, 513), (350, 348, 494, 495), (252, 256, 475, 474), (369, 399, 502, 501), (290, 288, 482, 483), (459, 464, 516, 514), (309, 339, 490, 489), (399, 404, 504, 502), (250, 279, 478, 477), (461, 431, 510, 515), (339, 344, 492, 490), (401, 371, 498, 503), (279, 284, 480, 478), (341, 311, 486, 491), (281, 252, 474, 479), (434, 429, 513, 512), (530, 520, 521, 531), (527, 522, 523, 529), (528, 524, 525, 526), (542, 532, 533, 543), (539, 534, 535, 541), (540, 536, 537, 538), (554, 544, 545, 555), (551, 546, 547, 553), (552, 548, 549, 550), (566, 556, 557, 567), (563, 558, 559, 565), (564, 560, 561, 562), (516, 512, 560, 564), (474, 475, 523, 522), (503, 498, 546, 551), (489, 490, 538, 537), (511, 517, 565, 559), (476, 477, 525, 524), (504, 500, 548, 552), (491, 486, 534, 539), (518, 508, 556, 566), (477, 478, 526, 525), (499, 505, 553, 547), (492, 488, 536, 540), (509, 519, 567, 557), (479, 474, 522, 527), (506, 496, 544, 554), (487, 493, 541, 535), (514, 516, 564, 562), (480, 476, 524, 528), (497, 507, 555, 545), (494, 484, 532, 542), (517, 515, 563, 565), (475, 481, 529, 523), (502, 504, 552, 550), (485, 495, 543, 533), (519, 518, 566, 567), (482, 472, 520, 530), (505, 503, 551, 553), (490, 492, 540, 538), (473, 483, 531, 521), (507, 506, 554, 555), (493, 491, 539, 541), (478, 480, 528, 526), (508, 509, 557, 556), (495, 494, 542, 543), (481, 479, 527, 529), (510, 511, 559, 558)])
me_cube.polygons.foreach_set('material_index', [0, 0, 0, 0, 0, 0, 0, 0, 0, 0, 0, 0, 0, 0, 0, 0, 0, 0, 0, 0, 0, 0, 0, 0, 0, 0, 0, 0, 0, 0, 0, 0, 0, 0, 0, 0, 0, 0, 0, 0, 0, 0, 0, 0, 1, 0, 0, 0, 0, 0, 0, 0, 0, 0, 0, 0, 0, 0, 1, 0, 1, 1, 1, 1, 1, 1, 1, 1, 1, 0, 0, 0, 0, 0, 0, 0, 0, 0, 0, 0, 0, 0, 0, 0, 0, 0, 0, 0, 0, 0, 0, 0, 0, 0, 0, 0, 0, 0, 0, 0, 0, 3, 0, 0, 0, 0, 3, 0, 0, 0, 0, 1, 1, 1, 1, 1, 0, 0, 0, 0, 0, 0, 1, 0, 0, 1, 0, 0, 0, 1, 1, 0, 3, 0, 0, 0, 0, 1, 1, 1, 0, 0, 0, 0, 0, 0, 1, 1, 1, 0, 0, 0, 0, 1, 0, 0, 0, 1, 1, 0, 3, 0, 0, 3, 0, 1, 1, 0, 0, 0, 1, 0, 0, 0, 0, 1, 1, 1, 0, 0, 0, 0, 0, 0, 1, 1, 1, 0, 0, 0, 0, 3, 0, 1, 1, 0, 0, 0, 1, 0, 0, 0, 0, 1, 1, 1, 0, 0, 0, 0, 3, 0, 1, 2, 1, 0, 0, 0, 1, 0, 4, 0, 3, 0, 0, 4, 3, 0, 0, 3, 0, 4, 0, 0, 3, 0, 0, 0, 0, 0, 0, 0, 0, 0, 0, 0, 0, 0, 0, 0, 0, 0, 0, 0, 0, 0, 0, 0, 0, 0, 0, 0, 0, 3, 0, 3, 0, 3, 0, 0, 3, 3, 0, 0, 3, 0, 3, 0, 0, 0, 4, 0, 3, 0, 0, 4, 3, 0, 0, 3, 0, 4, 0, 3, 0, 0, 0, 0, 0, 0, 0, 0, 0, 0, 0, 0, 0, 0, 0, 0, 0, 0, 0, 0, 0, 0, 0, 0, 0, 0, 0, 0, 0, 3, 0, 3, 0, 3, 0, 0, 3, 3, 0, 0, 3, 0, 3, 0, 0, 0, 4, 0, 3, 0, 0, 4, 3, 0, 0, 3, 0, 4, 0, 3, 0, 0, 0, 0, 0, 0, 0, 0, 0, 0, 0, 0, 0, 0, 0, 0, 0, 0, 0, 0, 0, 0, 0, 0, 0, 0, 0, 0, 0, 3, 0, 3, 0, 3, 0, 0, 3, 3, 0, 0, 3, 0, 3, 0, 0, 0, 4, 0, 3, 0, 0, 4, 3, 0, 0, 3, 0, 4, 0, 3, 0, 0, 0, 0, 0, 0, 0, 0, 0, 0, 0, 0, 0, 0, 0, 0, 0, 0, 0, 0, 0, 0, 0, 0, 0, 0, 0, 0, 0, 3, 0, 3, 0, 3, 0, 0, 3, 3, 0, 0, 3, 0, 3, 0, 0, 0, 4, 4, 4, 4, 4, 4, 4, 4, 4, 4, 4, 4, 4, 4, 4, 4, 4, 4, 4, 4, 4, 4, 4, 4, 4, 4, 4, 4, 4, 4, 4, 4, 4, 4, 4, 4, 4, 4, 4, 4, 4, 4, 4, 4, 4, 4, 4, 4, 4, 4, 4, 4, 4, 4, 4, 4, 4, 4, 4, 4, 4, 4, 4, 4, 4, 4, 4, 4, 4, 4, 4, 4, 4, 4, 4, 4, 4, 4, 4, 4, 4, 4, 4, 4, 4, 4, 4, 4, 4, 4, 4, 4, 4, 4, 4, 4])
_uv = me_cube.uv_layers.new(name='UVMap')
_uv.uv.foreach_set('vector', [6.112e-05, 9.161e-05, 6.112e-05, 9.161e-05, 6.112e-05, 9.161e-05, 6.112e-05, 9.161e-05, 6.112e-05, 9.161e-05, 6.112e-05, 9.161e-05, 6.112e-05, 9.161e-05, 6.112e-05, 9.161e-05, 6.112e-05, 9.161e-05, 6.112e-05, 9.161e-05, 6.112e-05, 9.161e-05, 6.112e-05, 9.161e-05, 6.112e-05, 9.161e-05, 6.112e-05, 9.161e-05, 6.112e-05, 9.161e-05, 6.112e-05, 9.161e-05, 6.112e-05, 9.161e-05, 6.112e-05, 9.161e-05, 6.112e-05, 9.161e-05, 6.112e-05, 9.161e-05, 6.112e-05, 9.161e-05, 6.112e-05, 9.161e-05, 6.112e-05, 9.161e-05, 6.112e-05, 9.161e-05, 6.112e-05, 9.161e-05, 6.112e-05, 9.161e-05, 6.112e-05, 9.161e-05, 6.112e-05, 9.161e-05, 6.112e-05, 9.161e-05, 6.112e-05, 9.161e-05, 6.112e-05, 9.161e-05, 6.112e-05, 9.161e-05, 6.112e-05, 9.161e-05, 6.112e-05, 9.161e-05, 6.112e-05, 9.161e-05, 6.112e-05, 9.161e-05, 6.112e-05, 9.161e-05, 6.112e-05, 9.161e-05, 6.112e-05, 9.161e-05, 6.112e-05, 9.161e-05, 6.112e-05, 9.161e-05, 6.112e-05, 9.161e-05, 6.112e-05, 9.161e-05, 6.112e-05, 9.161e-05, 6.112e-05, 9.161e-05, 6.112e-05, 9.161e-05, 6.112e-05, 9.161e-05, 6.112e-05, 9.161e-05, 6.112e-05, 9.161e-05, 6.112e-05, 9.161e-05, 6.112e-05, 9.161e-05, 6.112e-05, 9.161e-05, 6.112e-05, 9.161e-05, 6.112e-05, 9.161e-05, 6.112e-05, 9.161e-05, 6.112e-05, 9.161e-05, 6.112e-05, 9.161e-05, 6.112e-05, 9.161e-05, 6.112e-05, 9.161e-05, 6.112e-05, 9.161e-05, 6.112e-05, 9.161e-05, 6.112e-05, 9.161e-05, 6.112e-05, 9.161e-05, 6.112e-05, 9.161e-05, 6.112e-05, 9.161e-05, 6.112e-05, 9.161e-05, 6.112e-05, 9.161e-05, 6.112e-05, 9.161e-05, 6.112e-05, 9.161e-05, 6.112e-05, 9.161e-05, 6.112e-05, 9.161e-05, 6.112e-05, 9.161e-05, 6.112e-05, 9.161e-05, 6.112e-05, 9.161e-05, 6.112e-05, 9.161e-05, 6.112e-05, 9.161e-05, 6.112e-05, 9.161e-05, 6.112e-05, 9.161e-05, 6.112e-05, 9.161e-05, 6.112e-05, 9.161e-05, 6.112e-05, 9.161e-05, 6.112e-05, 9.161e-05, 6.112e-05, 9.161e-05, 6.112e-05, 9.161e-05, 6.112e-05, 9.161e-05, 6.112e-05, 9.161e-05, 6.112e-05, 9.161e-05, 6.112e-05, 9.161e-05, 6.112e-05, 9.161e-05, 6.112e-05, 9.161e-05, 6.112e-05, 9.161e-05, 6.112e-05, 9.161e-05, 6.112e-05, 9.161e-05, 6.112e-05, 9.161e-05, 6.112e-05, 9.161e-05, 6.112e-05, 9.161e-05, 6.112e-05, 9.161e-05, 6.112e-05, 9.161e-05, 6.112e-05, 9.161e-05, 6.112e-05, 9.161e-05, 6.112e-05, 9.161e-05, 6.112e-05, 9.161e-05, 6.112e-05, 9.161e-05, 6.112e-05, 9.161e-05, 6.112e-05, 9.161e-05, 6.112e-05, 9.161e-05, 6.112e-05, 9.161e-05, 6.112e-05, 9.161e-05, 6.112e-05, 9.161e-05, 6.112e-05, 9.161e-05, 6.112e-05, 9.161e-05, 6.112e-05, 9.161e-05, 6.112e-05, 9.161e-05, 6.112e-05, 9.161e-05, 6.112e-05, 9.161e-05, 6.112e-05, 9.161e-05, 6.112e-05, 9.161e-05, 6.112e-05, 9.161e-05, 6.112e-05, 9.161e-05, 6.112e-05, 9.161e-05, 6.112e-05, 9.161e-05, 6.112e-05, 9.161e-05, 6.112e-05, 9.161e-05, 6.112e-05, 9.161e-05, 6.112e-05, 9.161e-05, 6.112e-05, 9.161e-05, 6.112e-05, 9.161e-05, 6.112e-05, 9.161e-05, 6.112e-05, 9.161e-05, 6.112e-05, 9.161e-05, 6.112e-05, 9.161e-05, 6.112e-05, 9.161e-05, 6.112e-05, 9.161e-05, 6.112e-05, 9.161e-05, 6.112e-05, 9.161e-05, 6.112e-05, 9.161e-05, 6.112e-05, 9.161e-05, 6.112e-05, 9.161e-05, 6.112e-05, 9.161e-05, 6.112e-05, 9.161e-05, 6.112e-05, 9.161e-05, 6.112e-05, 9.161e-05, 6.112e-05, 9.161e-05, 6.112e-05, 9.161e-05, 6.112e-05, 9.161e-05, 6.112e-05, 9.161e-05, 6.112e-05, 9.161e-05, 6.112e-05, 9.161e-05, 6.112e-05, 9.161e-05, 6.112e-05, 9.161e-05, 6.112e-05, 9.161e-05, 6.112e-05, 9.161e-05, 6.112e-05, 9.161e-05, 6.112e-05, 9.161e-05, 6.112e-05, 9.161e-05, 6.112e-05, 9.161e-05, 6.112e-05, 9.161e-05, 6.112e-05, 9.161e-05, 6.112e-05, 9.161e-05, 6.112e-05, 9.161e-05, 6.112e-05, 9.161e-05, 6.112e-05, 9.161e-05, 6.112e-05, 9.161e-05, 6.112e-05, 9.161e-05, 6.112e-05, 9.161e-05, 6.112e-05, 9.161e-05, 6.112e-05, 9.161e-05, 6.112e-05, 9.161e-05, 6.112e-05, 9.161e-05, 6.112e-05, 9.161e-05, 6.112e-05, 9.161e-05, 6.112e-05, 9.161e-05, 6.112e-05, 9.161e-05, 6.112e-05, 9.161e-05, 6.112e-05, 9.161e-05, 6.112e-05, 9.161e-05, 6.112e-05, 9.161e-05, 6.112e-05, 9.161e-05, 6.112e-05, 9.161e-05, 6.112e-05, 9.161e-05, 6.112e-05, 9.161e-05, 6.112e-05, 9.161e-05, 6.112e-05, 9.161e-05, 6.112e-05, 9.161e-05, 6.112e-05, 9.161e-05, 6.112e-05, 9.161e-05, 6.112e-05, 9.161e-05, 6.112e-05, 9.161e-05, 6.112e-05, 9.161e-05, 6.112e-05, 9.161e-05, 6.112e-05, 9.161e-05, 6.112e-05, 9.161e-05, 6.112e-05, 9.161e-05, 6.112e-05, 9.161e-05, 6.112e-05, 9.161e-05, 6.112e-05, 9.161e-05, 6.112e-05, 9.161e-05, 6.112e-05, 9.161e-05, 6.112e-05, 9.161e-05, 6.112e-05, 9.161e-05, 6.112e-05, 9.161e-05, 6.112e-05, 9.161e-05, 6.112e-05, 9.161e-05, 6.112e-05, 9.161e-05, 6.112e-05, 9.161e-05, 6.112e-05, 9.161e-05, 6.112e-05, 9.161e-05, 6.112e-05, 9.161e-05, 6.112e-05, 9.161e-05, 6.112e-05, 9.161e-05, 6.112e-05, 9.161e-05, 6.112e-05, 9.161e-05, 6.112e-05, 9.161e-05, 6.112e-05, 9.161e-05, 6.112e-05, 9.161e-05, 6.112e-05, 9.161e-05, 6.112e-05, 9.161e-05, 6.112e-05, 9.161e-05, 6.112e-05, 9.161e-05, 6.112e-05, 9.161e-05, 6.112e-05, 9.161e-05, 6.112e-05, 9.161e-05, 6.112e-05, 9.161e-05, 6.112e-05, 9.161e-05, 6.112e-05, 9.161e-05, 6.112e-05, 9.161e-05, 6.112e-05, 9.161e-05, 6.112e-05, 9.161e-05, 6.112e-05, 9.161e-05, 6.112e-05, 9.161e-05, 6.112e-05, 9.161e-05, 6.112e-05, 9.161e-05, 6.112e-05, 9.161e-05, 6.112e-05, 9.161e-05, 6.112e-05, 9.161e-05, 6.112e-05, 9.161e-05, 6.112e-05, 9.161e-05, 6.112e-05, 9.161e-05, 6.112e-05, 9.161e-05, 6.112e-05, 9.161e-05, 6.112e-05, 9.161e-05, 6.112e-05, 9.161e-05, 6.112e-05, 9.161e-05, 6.112e-05, 9.161e-05, 6.112e-05, 9.161e-05, 6.112e-05, 9.161e-05, 6.112e-05, 9.161e-05, 6.112e-05, 9.161e-05, 6.112e-05, 9.161e-05, 6.112e-05, 9.161e-05, 6.112e-05, 9.161e-05, 6.112e-05, 9.161e-05, 6.112e-05, 9.161e-05, 6.112e-05, 9.161e-05, 6.112e-05, 9.161e-05, 6.112e-05, 9.161e-05, 6.112e-05, 9.161e-05, 6.112e-05, 9.161e-05, 6.112e-05, 9.161e-05, 6.112e-05, 9.161e-05, 6.112e-05, 9.161e-05, 6.112e-05, 9.161e-05, 6.112e-05, 9.161e-05, 6.112e-05, 9.161e-05, 6.112e-05, 9.161e-05, 6.112e-05, 9.161e-05, 6.112e-05, 9.161e-05, 6.112e-05, 9.161e-05, 6.112e-05, 9.161e-05, 6.112e-05, 9.161e-05, 6.112e-05, 9.161e-05, 6.112e-05, 9.161e-05, 6.112e-05, 9.161e-05, 6.112e-05, 9.161e-05, 6.112e-05, 9.161e-05, 6.112e-05, 9.161e-05, 6.112e-05, 9.161e-05, 6.112e-05, 9.161e-05, 6.112e-05, 9.161e-05, 6.112e-05, 9.161e-05, 6.112e-05, 9.161e-05, 6.112e-05, 9.161e-05, 6.112e-05, 9.161e-05, 6.112e-05, 9.161e-05, 6.112e-05, 9.161e-05, 6.112e-05, 9.161e-05, 6.112e-05, 9.161e-05, 6.112e-05, 9.161e-05, 6.112e-05, 9.161e-05, 6.112e-05, 9.161e-05, 6.112e-05, 9.161e-05, 6.112e-05, 9.161e-05, 6.112e-05, 9.161e-05, 6.112e-05, 9.161e-05, 6.112e-05, 9.161e-05, 6.112e-05, 9.161e-05, 6.112e-05, 9.161e-05, 6.112e-05, 9.161e-05, 6.112e-05, 9.161e-05, 6.112e-05, 9.161e-05, 6.112e-05, 9.161e-05, 6.112e-05, 9.161e-05, 6.112e-05, 9.161e-05, 6.112e-05, 9.161e-05, 6.112e-05, 9.161e-05, 6.112e-05, 9.161e-05, 6.112e-05, 9.161e-05, 6.112e-05, 9.161e-05, 6.112e-05, 9.161e-05, 6.112e-05, 9.161e-05, 6.112e-05, 9.161e-05, 6.112e-05, 9.161e-05, 6.112e-05, 9.161e-05, 6.112e-05, 9.161e-05, 6.112e-05, 9.161e-05, 6.112e-05, 9.161e-05, 6.112e-05, 9.161e-05, 6.112e-05, 9.161e-05, 6.112e-05, 9.161e-05, 6.112e-05, 9.161e-05, 6.112e-05, 9.161e-05, 6.112e-05, 9.161e-05, 6.112e-05, 9.161e-05, 6.112e-05, 9.161e-05, 6.112e-05, 9.161e-05, 6.112e-05, 9.161e-05, 6.112e-05, 9.161e-05, 6.112e-05, 9.161e-05, 6.112e-05, 9.161e-05, 6.112e-05, 9.161e-05, 6.112e-05, 9.161e-05, 6.112e-05, 9.161e-05, 6.112e-05, 9.161e-05, 6.112e-05, 9.161e-05, 6.112e-05, 9.161e-05, 6.112e-05, 9.161e-05, 6.112e-05, 9.161e-05, 6.112e-05, 9.161e-05, 6.112e-05, 9.161e-05, 6.112e-05, 9.161e-05, 6.112e-05, 9.161e-05, 6.112e-05, 9.161e-05, 6.112e-05, 9.161e-05, 6.112e-05, 9.161e-05, 6.112e-05, 9.161e-05, 6.112e-05, 9.161e-05, 6.112e-05, 9.161e-05, 6.112e-05, 9.161e-05, 6.112e-05, 9.161e-05, 6.112e-05, 9.161e-05, 6.112e-05, 9.161e-05, 6.112e-05, 9.161e-05, 6.112e-05, 9.161e-05, 6.112e-05, 9.161e-05, 6.112e-05, 9.161e-05, 6.112e-05, 9.161e-05, 6.112e-05, 9.161e-05, 6.112e-05, 9.161e-05, 6.112e-05, 9.161e-05, 6.112e-05, 9.161e-05, 6.112e-05, 9.161e-05, 6.112e-05, 9.161e-05, 6.112e-05, 9.161e-05, 6.112e-05, 9.161e-05, 6.112e-05, 9.161e-05, 6.112e-05, 9.161e-05, 6.112e-05, 9.161e-05, 6.112e-05, 9.161e-05, 6.112e-05, 9.161e-05, 6.112e-05, 9.161e-05, 6.112e-05, 9.161e-05, 6.112e-05, 9.161e-05, 6.112e-05, 9.161e-05, 6.112e-05, 9.161e-05, 6.112e-05, 9.161e-05, 6.112e-05, 9.161e-05, 6.112e-05, 9.161e-05, 6.112e-05, 9.161e-05, 6.112e-05, 9.161e-05, 6.112e-05, 9.161e-05, 6.112e-05, 9.161e-05, 6.112e-05, 9.161e-05, 6.112e-05, 9.161e-05, 6.112e-05, 9.161e-05, 6.112e-05, 9.161e-05, 6.112e-05, 9.161e-05, 6.112e-05, 9.161e-05, 6.112e-05, 9.161e-05, 6.112e-05, 9.161e-05, 6.112e-05, 9.161e-05, 6.112e-05, 9.161e-05, 6.112e-05, 9.161e-05, 6.112e-05, 9.161e-05, 6.112e-05, 9.161e-05, 6.112e-05, 9.161e-05, 6.112e-05, 9.161e-05, 6.112e-05, 9.161e-05, 6.112e-05, 9.161e-05, 6.112e-05, 9.161e-05, 6.112e-05, 9.161e-05, 6.112e-05, 9.161e-05, 6.112e-05, 9.161e-05, 6.112e-05, 9.161e-05, 6.112e-05, 9.161e-05, 6.112e-05, 9.161e-05, 6.112e-05, 9.161e-05, 6.112e-05, 9.161e-05, 6.112e-05, 9.161e-05, 6.112e-05, 9.161e-05, 6.112e-05, 9.161e-05, 6.112e-05, 9.161e-05, 6.112e-05, 9.161e-05, 6.112e-05, 9.161e-05, 6.112e-05, 9.161e-05, 6.112e-05, 9.161e-05, 6.112e-05, 9.161e-05, 6.112e-05, 9.161e-05, 6.112e-05, 9.161e-05, 6.112e-05, 9.161e-05, 6.112e-05, 9.161e-05, 6.112e-05, 9.161e-05, 6.112e-05, 9.161e-05, 6.112e-05, 9.161e-05, 6.112e-05, 9.161e-05, 6.112e-05, 9.161e-05, 6.112e-05, 9.161e-05, 6.112e-05, 9.161e-05, 6.112e-05, 9.161e-05, 6.112e-05, 9.161e-05, 6.112e-05, 9.161e-05, 6.112e-05, 9.161e-05, 6.112e-05, 9.161e-05, 6.112e-05, 9.161e-05, 6.112e-05, 9.161e-05, 6.112e-05, 9.161e-05, 6.112e-05, 9.161e-05, 6.112e-05, 9.161e-05, 6.112e-05, 9.161e-05, 6.112e-05, 9.161e-05, 6.112e-05, 9.161e-05, 6.112e-05, 9.161e-05, 6.112e-05, 9.161e-05, 6.112e-05, 9.161e-05, 6.112e-05, 9.161e-05, 6.112e-05, 9.161e-05, 6.112e-05, 9.161e-05, 6.112e-05, 9.161e-05, 6.112e-05, 9.161e-05, 6.112e-05, 9.161e-05, 6.112e-05, 9.161e-05, 6.112e-05, 9.161e-05, 6.112e-05, 9.161e-05, 6.112e-05, 9.161e-05, 6.112e-05, 9.161e-05, 6.112e-05, 9.161e-05, 6.112e-05, 9.161e-05, 6.112e-05, 9.161e-05, 6.112e-05, 9.161e-05, 6.112e-05, 9.161e-05, 6.112e-05, 9.161e-05, 6.112e-05, 9.161e-05, 6.112e-05, 9.161e-05, 6.112e-05, 9.161e-05, 6.112e-05, 9.161e-05, 6.112e-05, 9.161e-05, 6.112e-05, 9.161e-05, 6.112e-05, 9.161e-05, 6.112e-05, 9.161e-05, 6.112e-05, 9.161e-05, 6.112e-05, 9.161e-05, 6.112e-05, 9.161e-05, 6.112e-05, 9.161e-05, 6.112e-05, 9.161e-05, 6.112e-05, 9.161e-05, 6.112e-05, 9.161e-05, 6.112e-05, 9.161e-05, 6.112e-05, 9.161e-05, 6.112e-05, 9.161e-05, 6.112e-05, 9.161e-05, 6.112e-05, 9.161e-05, 6.112e-05, 9.161e-05, 6.112e-05, 9.161e-05, 6.112e-05, 9.161e-05, 6.112e-05, 9.161e-05, 6.112e-05, 9.161e-05, 6.112e-05, 9.161e-05, 6.112e-05, 9.161e-05, 6.112e-05, 9.161e-05, 6.112e-05, 9.161e-05, 6.112e-05, 9.161e-05, 6.112e-05, 9.161e-05, 6.112e-05, 9.161e-05, 6.112e-05, 9.161e-05, 6.112e-05, 9.161e-05, 6.112e-05, 9.161e-05, 6.112e-05, 9.161e-05, 6.112e-05, 9.161e-05, 6.112e-05, 9.161e-05, 6.112e-05, 9.161e-05, 6.112e-05, 9.161e-05, 6.112e-05, 9.161e-05, 6.112e-05, 9.161e-05, 6.112e-05, 9.161e-05, 6.112e-05, 9.161e-05, 6.112e-05, 9.161e-05, 6.112e-05, 9.161e-05, 6.112e-05, 9.161e-05, 6.112e-05, 9.161e-05, 6.112e-05, 9.161e-05, 6.112e-05, 9.161e-05, 6.112e-05, 9.161e-05, 6.112e-05, 9.161e-05, 6.112e-05, 9.161e-05, 6.112e-05, 9.161e-05, 6.112e-05, 9.161e-05, 6.112e-05, 9.161e-05, 6.112e-05, 9.161e-05, 6.112e-05, 9.161e-05, 6.112e-05, 9.161e-05, 6.112e-05, 9.161e-05, 6.112e-05, 9.161e-05, 6.112e-05, 9.161e-05, 6.112e-05, 9.161e-05, 6.112e-05, 9.161e-05, 6.112e-05, 9.161e-05, 6.112e-05, 9.161e-05, 6.112e-05, 9.161e-05, 6.112e-05, 9.161e-05, 6.112e-05, 9.161e-05, 6.112e-05, 9.161e-05, 6.112e-05, 9.161e-05, 6.112e-05, 9.161e-05, 6.112e-05, 9.161e-05, 6.112e-05, 9.161e-05, 6.112e-05, 9.161e-05, 6.112e-05, 9.161e-05, 6.112e-05, 9.161e-05, 6.112e-05, 9.161e-05, 6.112e-05, 9.161e-05, 6.112e-05, 9.161e-05, 6.112e-05, 9.161e-05, 6.112e-05, 9.161e-05, 6.112e-05, 9.161e-05, 6.112e-05, 9.161e-05, 6.112e-05, 9.161e-05, 6.112e-05, 9.161e-05, 6.112e-05, 9.161e-05, 6.112e-05, 9.161e-05, 6.112e-05, 9.161e-05, 6.112e-05, 9.161e-05, 6.112e-05, 9.161e-05, 6.112e-05, 9.161e-05, 6.112e-05, 9.161e-05, 6.112e-05, 9.161e-05, 6.112e-05, 9.161e-05, 6.112e-05, 9.161e-05, 6.112e-05, 9.161e-05, 6.112e-05, 9.161e-05, 6.112e-05, 9.161e-05, 6.112e-05, 9.161e-05, 6.112e-05, 9.161e-05, 6.112e-05, 9.161e-05, 6.112e-05, 9.161e-05, 6.112e-05, 9.161e-05, 6.112e-05, 9.161e-05, 6.112e-05, 9.161e-05, 6.112e-05, 9.161e-05, 6.112e-05, 9.161e-05, 6.112e-05, 9.161e-05, 6.112e-05, 9.161e-05, 6.112e-05, 9.161e-05, 6.112e-05, 9.161e-05, 6.112e-05, 9.161e-05, 6.112e-05, 9.161e-05, 6.112e-05, 9.161e-05, 6.112e-05, 9.161e-05, 6.112e-05, 9.161e-05, 6.112e-05, 9.161e-05, 6.112e-05, 9.161e-05, 6.112e-05, 9.161e-05, 6.112e-05, 9.161e-05, 6.112e-05, 9.161e-05, 6.112e-05, 9.161e-05, 6.112e-05, 9.161e-05, 6.112e-05, 9.161e-05, 6.112e-05, 9.161e-05, 6.112e-05, 9.161e-05, 6.112e-05, 9.161e-05, 6.112e-05, 9.161e-05, 6.112e-05, 9.161e-05, 6.112e-05, 9.161e-05, 6.112e-05, 9.161e-05, 6.112e-05, 9.161e-05, 6.112e-05, 9.161e-05, 6.112e-05, 9.161e-05, 6.112e-05, 9.161e-05, 6.112e-05, 9.161e-05, 6.112e-05, 9.161e-05, 6.112e-05, 9.161e-05, 6.112e-05, 9.161e-05, 6.112e-05, 9.161e-05, 6.112e-05, 9.161e-05, 6.112e-05, 9.161e-05, 6.112e-05, 9.161e-05, 6.112e-05, 9.161e-05, 6.112e-05, 9.161e-05, 6.112e-05, 9.161e-05, 6.112e-05, 9.161e-05, 6.112e-05, 9.161e-05, 6.112e-05, 9.161e-05, 6.112e-05, 9.161e-05, 6.112e-05, 9.161e-05, 6.112e-05, 9.161e-05, 6.112e-05, 9.161e-05, 6.112e-05, 9.161e-05, 6.112e-05, 9.161e-05, 6.112e-05, 9.161e-05, 6.112e-05, 9.161e-05, 6.112e-05, 9.161e-05, 6.112e-05, 9.161e-05, 6.112e-05, 9.161e-05, 6.112e-05, 9.161e-05, 6.112e-05, 9.161e-05, 6.112e-05, 9.161e-05, 6.112e-05, 9.161e-05, 6.112e-05, 9.161e-05, 6.112e-05, 9.161e-05, 6.112e-05, 9.161e-05, 6.112e-05, 9.161e-05, 6.112e-05, 9.161e-05, 6.112e-05, 9.161e-05, 6.112e-05, 9.161e-05, 6.112e-05, 9.161e-05, 6.112e-05, 9.161e-05, 6.112e-05, 9.161e-05, 6.112e-05, 9.161e-05, 6.112e-05, 9.161e-05, 6.112e-05, 9.161e-05, 6.112e-05, 9.161e-05, 6.112e-05, 9.161e-05, 6.112e-05, 9.161e-05, 6.112e-05, 9.161e-05, 6.112e-05, 9.161e-05, 6.112e-05, 9.161e-05, 6.112e-05, 9.161e-05, 6.112e-05, 9.161e-05, 6.112e-05, 9.161e-05, 6.112e-05, 9.161e-05, 6.112e-05, 9.161e-05, 6.112e-05, 9.161e-05, 6.112e-05, 9.161e-05, 6.112e-05, 9.161e-05, 6.112e-05, 9.161e-05, 6.112e-05, 9.161e-05, 6.112e-05, 9.161e-05, 6.112e-05, 9.161e-05, 6.112e-05, 9.161e-05, 6.112e-05, 9.161e-05, 6.112e-05, 9.161e-05, 6.112e-05, 9.161e-05, 6.112e-05, 9.161e-05, 6.112e-05, 9.161e-05, 6.112e-05, 9.161e-05, 6.112e-05, 9.161e-05, 6.112e-05, 9.161e-05, 6.112e-05, 9.161e-05, 6.112e-05, 9.161e-05, 6.112e-05, 9.161e-05, 6.112e-05, 9.161e-05, 6.112e-05, 9.161e-05, 6.112e-05, 9.161e-05, 6.112e-05, 9.161e-05, 6.112e-05, 9.161e-05, 6.112e-05, 9.161e-05, 6.112e-05, 9.161e-05, 6.112e-05, 9.161e-05, 6.112e-05, 9.161e-05, 6.112e-05, 9.161e-05, 6.112e-05, 9.161e-05, 6.112e-05, 9.161e-05, 6.112e-05, 9.161e-05, 6.112e-05, 9.161e-05, 6.112e-05, 9.161e-05, 6.112e-05, 9.161e-05, 6.112e-05, 9.161e-05, 6.112e-05, 9.161e-05, 6.112e-05, 9.161e-05, 6.112e-05, 9.161e-05, 6.112e-05, 9.161e-05, 6.112e-05, 9.161e-05, 6.112e-05, 9.161e-05, 6.112e-05, 9.161e-05, 6.112e-05, 9.161e-05, 6.112e-05, 9.161e-05, 6.112e-05, 9.161e-05, 6.112e-05, 9.161e-05, 6.112e-05, 9.161e-05, 6.112e-05, 9.161e-05, 6.112e-05, 9.161e-05, 6.112e-05, 9.161e-05, 6.112e-05, 9.161e-05, 6.112e-05, 9.161e-05, 6.112e-05, 9.161e-05, 6.112e-05, 9.161e-05, 6.112e-05, 9.161e-05, 6.112e-05, 9.161e-05, 6.112e-05, 9.161e-05, 6.112e-05, 9.161e-05, 6.112e-05, 9.161e-05, 6.112e-05, 9.161e-05, 6.112e-05, 9.161e-05, 6.112e-05, 9.161e-05, 6.112e-05, 9.161e-05, 6.112e-05, 9.161e-05, 6.112e-05, 9.161e-05, 6.112e-05, 9.161e-05, 6.112e-05, 9.161e-05, 6.112e-05, 9.161e-05, 6.112e-05, 9.161e-05, 6.112e-05, 9.161e-05, 6.112e-05, 9.161e-05, 6.112e-05, 9.161e-05, 6.112e-05, 9.161e-05, 6.112e-05, 9.161e-05, 6.112e-05, 9.161e-05, 6.112e-05, 9.161e-05, 6.112e-05, 9.161e-05, 6.112e-05, 9.161e-05, 6.112e-05, 9.161e-05, 6.112e-05, 9.161e-05, 6.112e-05, 9.161e-05, 6.112e-05, 9.161e-05, 6.112e-05, 9.161e-05, 6.112e-05, 9.161e-05, 6.112e-05, 9.161e-05, 6.112e-05, 9.161e-05, 6.112e-05, 9.161e-05, 6.112e-05, 9.161e-05, 6.112e-05, 9.161e-05, 6.112e-05, 9.161e-05, 6.112e-05, 9.161e-05, 6.112e-05, 9.161e-05, 6.112e-05, 9.161e-05, 6.112e-05, 9.161e-05, 6.112e-05, 9.161e-05, 6.112e-05, 9.161e-05, 6.112e-05, 9.161e-05, 6.112e-05, 9.161e-05, 6.112e-05, 9.161e-05, 6.112e-05, 9.161e-05, 6.112e-05, 9.161e-05, 6.112e-05, 9.161e-05, 6.112e-05, 9.161e-05, 6.112e-05, 9.161e-05, 6.112e-05, 9.161e-05, 6.112e-05, 9.161e-05, 6.112e-05, 9.161e-05, 6.112e-05, 9.161e-05, 6.112e-05, 9.161e-05, 6.112e-05, 9.161e-05, 6.112e-05, 9.161e-05, 6.112e-05, 9.161e-05, 6.112e-05, 9.161e-05, 6.112e-05, 9.161e-05, 6.112e-05, 9.161e-05, 6.112e-05, 9.161e-05, 6.112e-05, 9.161e-05, 6.112e-05, 9.161e-05, 6.112e-05, 9.161e-05, 6.112e-05, 9.161e-05, 6.112e-05, 9.161e-05, 6.112e-05, 9.161e-05, 6.112e-05, 9.161e-05, 6.112e-05, 9.161e-05, 6.112e-05, 9.161e-05, 6.112e-05, 9.161e-05, 6.112e-05, 9.161e-05, 6.112e-05, 9.161e-05, 6.112e-05, 9.161e-05, 6.112e-05, 9.161e-05, 6.112e-05, 9.161e-05, 6.112e-05, 9.161e-05, 6.112e-05, 9.161e-05, 6.112e-05, 9.161e-05, 6.112e-05, 9.161e-05, 6.112e-05, 9.161e-05, 6.112e-05, 9.161e-05, 6.112e-05, 9.161e-05, 6.112e-05, 9.161e-05, 6.112e-05, 9.161e-05, 6.112e-05, 9.161e-05, 6.112e-05, 9.161e-05, 6.112e-05, 9.161e-05, 6.112e-05, 9.161e-05, 6.112e-05, 9.161e-05, 6.112e-05, 9.161e-05, 6.112e-05, 9.161e-05, 6.112e-05, 9.161e-05, 6.112e-05, 9.161e-05, 6.112e-05, 9.161e-05, 6.112e-05, 9.161e-05, 6.112e-05, 9.161e-05, 6.112e-05, 9.161e-05, 6.112e-05, 9.161e-05, 6.112e-05, 9.161e-05, 6.112e-05, 9.161e-05, 6.112e-05, 9.161e-05, 6.112e-05, 9.161e-05, 6.112e-05, 9.161e-05, 6.112e-05, 9.161e-05, 6.112e-05, 9.161e-05, 6.112e-05, 9.161e-05, 6.112e-05, 9.161e-05, 6.112e-05, 9.161e-05, 6.112e-05, 9.161e-05, 6.112e-05, 9.161e-05, 6.112e-05, 9.161e-05, 6.112e-05, 9.161e-05, 6.112e-05, 9.161e-05, 6.112e-05, 9.161e-05, 6.112e-05, 9.161e-05, 6.112e-05, 9.161e-05, 6.112e-05, 9.161e-05, 6.112e-05, 9.161e-05, 6.112e-05, 9.161e-05, 6.112e-05, 9.161e-05, 6.112e-05, 9.161e-05, 6.112e-05, 9.161e-05, 6.112e-05, 9.161e-05, 6.112e-05, 9.161e-05, 6.112e-05, 9.161e-05, 6.112e-05, 9.161e-05, 6.112e-05, 9.161e-05, 6.112e-05, 9.161e-05, 6.112e-05, 9.161e-05, 6.112e-05, 9.161e-05, 6.112e-05, 9.161e-05, 6.112e-05, 9.161e-05, 6.112e-05, 9.161e-05, 6.112e-05, 9.161e-05, 6.112e-05, 9.161e-05, 6.112e-05, 9.161e-05, 6.112e-05, 9.161e-05, 6.112e-05, 9.161e-05, 6.112e-05, 9.161e-05, 6.112e-05, 9.161e-05, 6.112e-05, 9.161e-05, 6.112e-05, 9.161e-05, 6.112e-05, 9.161e-05, 6.112e-05, 9.161e-05, 6.112e-05, 9.161e-05, 6.112e-05, 9.161e-05, 1.042e-05, 1.0, -0.0001106, 0.6248, 0.9998, 0.6255, 1.0, 1.0, 6.112e-05, 9.161e-05, 6.112e-05, 9.161e-05, 6.112e-05, 9.161e-05, 6.112e-05, 9.161e-05, 6.112e-05, 9.161e-05, 6.112e-05, 9.161e-05, 6.112e-05, 9.161e-05, 6.112e-05, 9.161e-05, 6.112e-05, 9.161e-05, 6.112e-05, 9.161e-05, 6.112e-05, 9.161e-05, 6.112e-05, 9.161e-05, 6.112e-05, 9.161e-05, 6.112e-05, 9.161e-05, 6.112e-05, 9.161e-05, 6.112e-05, 9.161e-05, 6.112e-05, 9.161e-05, 6.112e-05, 9.161e-05, 6.112e-05, 9.161e-05, 6.112e-05, 9.161e-05, 6.112e-05, 9.161e-05, 6.112e-05, 9.161e-05, 6.112e-05, 9.161e-05, 6.112e-05, 9.161e-05, 6.112e-05, 9.161e-05, 6.112e-05, 9.161e-05, 6.112e-05, 9.161e-05, 6.112e-05, 9.161e-05, 6.112e-05, 9.161e-05, 6.112e-05, 9.161e-05, 6.112e-05, 9.161e-05, 6.112e-05, 9.161e-05, 6.112e-05, 9.161e-05, 6.112e-05, 9.161e-05, 6.112e-05, 9.161e-05, 6.112e-05, 9.161e-05, 6.112e-05, 9.161e-05, 6.112e-05, 9.161e-05, 6.112e-05, 9.161e-05, 6.112e-05, 9.161e-05, 6.112e-05, 9.161e-05, 6.112e-05, 9.161e-05, 6.112e-05, 9.161e-05, 6.112e-05, 9.161e-05, 6.112e-05, 9.161e-05, 6.112e-05, 9.161e-05, 6.112e-05, 9.161e-05, 6.112e-05, 9.161e-05, 6.112e-05, 9.161e-05, 6.112e-05, 9.161e-05, 6.112e-05, 9.161e-05, 6.112e-05, 9.161e-05, 6.112e-05, 9.161e-05, 6.112e-05, 9.161e-05, 6.112e-05, 9.161e-05, 6.112e-05, 9.161e-05, 6.112e-05, 9.161e-05, 6.112e-05, 9.161e-05, 6.112e-05, 9.161e-05, 6.112e-05, 9.161e-05, 6.112e-05, 9.161e-05, 6.112e-05, 9.161e-05, 6.112e-05, 9.161e-05, 6.112e-05, 9.161e-05, 6.112e-05, 9.161e-05, 6.112e-05, 9.161e-05, 6.112e-05, 9.161e-05, 6.112e-05, 9.161e-05, 6.112e-05, 9.161e-05, 6.112e-05, 9.161e-05, 6.112e-05, 9.161e-05, 6.112e-05, 9.161e-05, 6.112e-05, 9.161e-05, 6.112e-05, 9.161e-05, 6.112e-05, 9.161e-05, 6.112e-05, 9.161e-05, 6.112e-05, 9.161e-05, 6.112e-05, 9.161e-05, 6.112e-05, 9.161e-05, 6.112e-05, 9.161e-05, 6.112e-05, 9.161e-05, 6.112e-05, 9.161e-05, 6.112e-05, 9.161e-05, 6.112e-05, 9.161e-05, 6.112e-05, 9.161e-05, 6.112e-05, 9.161e-05, 6.112e-05, 9.161e-05, 6.112e-05, 9.161e-05, 6.112e-05, 9.161e-05, 6.112e-05, 9.161e-05, 6.112e-05, 9.161e-05, 6.112e-05, 9.161e-05, 6.112e-05, 9.161e-05, 6.112e-05, 9.161e-05, 6.112e-05, 9.161e-05, 6.112e-05, 9.161e-05, 6.112e-05, 9.161e-05, 6.112e-05, 9.161e-05, 6.112e-05, 9.161e-05, 6.112e-05, 9.161e-05, 6.112e-05, 9.161e-05, 6.112e-05, 9.161e-05, 6.112e-05, 9.161e-05, 6.112e-05, 9.161e-05, 6.112e-05, 9.161e-05, 6.112e-05, 9.161e-05, 6.112e-05, 9.161e-05, 6.112e-05, 9.161e-05, 6.112e-05, 9.161e-05, 6.112e-05, 9.161e-05, 6.112e-05, 9.161e-05, 6.112e-05, 9.161e-05, 6.112e-05, 9.161e-05, 6.112e-05, 9.161e-05, 6.112e-05, 9.161e-05, 6.112e-05, 9.161e-05, 6.112e-05, 9.161e-05, 6.112e-05, 9.161e-05, 6.112e-05, 9.161e-05, 6.112e-05, 9.161e-05, 6.112e-05, 9.161e-05, 6.112e-05, 9.161e-05, 6.112e-05, 9.161e-05, 6.112e-05, 9.161e-05, 6.112e-05, 9.161e-05, 6.112e-05, 9.161e-05, 6.112e-05, 9.161e-05, 6.112e-05, 9.161e-05, 6.112e-05, 9.161e-05, 6.112e-05, 9.161e-05, 6.112e-05, 9.161e-05, 6.112e-05, 9.161e-05, 6.112e-05, 9.161e-05, 6.112e-05, 9.161e-05, 6.112e-05, 9.161e-05, 6.112e-05, 9.161e-05, 6.112e-05, 9.161e-05, 6.112e-05, 9.161e-05, 6.112e-05, 9.161e-05, 6.112e-05, 9.161e-05, 6.112e-05, 9.161e-05, 6.112e-05, 9.161e-05, 6.112e-05, 9.161e-05, 6.112e-05, 9.161e-05, 6.112e-05, 9.161e-05, 6.112e-05, 9.161e-05, 6.112e-05, 9.161e-05, 6.112e-05, 9.161e-05, 6.112e-05, 9.161e-05, 6.112e-05, 9.161e-05, 6.112e-05, 9.161e-05, 6.112e-05, 9.161e-05, 6.112e-05, 9.161e-05, 6.112e-05, 9.161e-05, 6.112e-05, 9.161e-05, 6.112e-05, 9.161e-05, 6.112e-05, 9.161e-05, 6.112e-05, 9.161e-05, 6.112e-05, 9.161e-05, 6.112e-05, 9.161e-05, 6.112e-05, 9.161e-05, 6.112e-05, 9.161e-05, 6.112e-05, 9.161e-05, 6.112e-05, 9.161e-05, 6.112e-05, 9.161e-05, 6.112e-05, 9.161e-05, 6.112e-05, 9.161e-05, 6.112e-05, 9.161e-05, 6.112e-05, 9.161e-05, 6.112e-05, 9.161e-05, 6.112e-05, 9.161e-05, 6.112e-05, 9.161e-05, 6.112e-05, 9.161e-05, 6.112e-05, 9.161e-05, 6.112e-05, 9.161e-05, 6.112e-05, 9.161e-05, 6.112e-05, 9.161e-05, 6.112e-05, 9.161e-05, 6.112e-05, 9.161e-05, 6.112e-05, 9.161e-05, 6.112e-05, 9.161e-05, 6.112e-05, 9.161e-05, 6.112e-05, 9.161e-05, 6.112e-05, 9.161e-05, 6.112e-05, 9.161e-05, 6.112e-05, 9.161e-05, 6.112e-05, 9.161e-05, 6.112e-05, 9.161e-05, 6.112e-05, 9.161e-05, 6.112e-05, 9.161e-05, 6.112e-05, 9.161e-05, 6.112e-05, 9.161e-05, 6.112e-05, 9.161e-05, 6.112e-05, 9.161e-05, 6.112e-05, 9.161e-05, 6.112e-05, 9.161e-05, 6.112e-05, 9.161e-05, 6.112e-05, 9.161e-05, 6.112e-05, 9.161e-05, 6.112e-05, 9.161e-05, 6.112e-05, 9.161e-05, 6.112e-05, 9.161e-05, 6.112e-05, 9.161e-05, 6.112e-05, 9.161e-05, 6.112e-05, 9.161e-05, 6.112e-05, 9.161e-05, 6.112e-05, 9.161e-05, 6.112e-05, 9.161e-05, 6.112e-05, 9.161e-05, 6.112e-05, 9.161e-05, 6.112e-05, 9.161e-05, 6.112e-05, 9.161e-05, 6.112e-05, 9.161e-05, 6.112e-05, 9.161e-05, 6.112e-05, 9.161e-05, 6.112e-05, 9.161e-05, 6.112e-05, 9.161e-05, 6.112e-05, 9.161e-05, 6.112e-05, 9.161e-05, 6.112e-05, 9.161e-05, 6.112e-05, 9.161e-05, 6.112e-05, 9.161e-05, 6.112e-05, 9.161e-05, 6.112e-05, 9.161e-05, 6.112e-05, 9.161e-05, 6.112e-05, 9.161e-05, 6.112e-05, 9.161e-05, 6.112e-05, 9.161e-05, 6.112e-05, 9.161e-05, 6.112e-05, 9.161e-05, 6.112e-05, 9.161e-05, 6.112e-05, 9.161e-05, 6.112e-05, 9.161e-05, 6.112e-05, 9.161e-05, 6.112e-05, 9.161e-05, 6.112e-05, 9.161e-05, 6.112e-05, 9.161e-05, 6.112e-05, 9.161e-05, 6.112e-05, 9.161e-05, 6.112e-05, 9.161e-05, 6.112e-05, 9.161e-05, 6.112e-05, 9.161e-05, 6.112e-05, 9.161e-05, 6.112e-05, 9.161e-05, 6.112e-05, 9.161e-05, 6.112e-05, 9.161e-05, 6.112e-05, 9.161e-05, 6.112e-05, 9.161e-05, 6.112e-05, 9.161e-05, 6.112e-05, 9.161e-05, 6.112e-05, 9.161e-05, 6.112e-05, 9.161e-05, 6.112e-05, 9.161e-05, 6.112e-05, 9.161e-05, 6.112e-05, 9.161e-05, 6.112e-05, 9.161e-05, 6.112e-05, 9.161e-05, 6.112e-05, 9.161e-05, 6.112e-05, 9.161e-05, 6.112e-05, 9.161e-05, 6.112e-05, 9.161e-05, 6.112e-05, 9.161e-05, 6.112e-05, 9.161e-05, 6.112e-05, 9.161e-05, 6.112e-05, 9.161e-05, 6.112e-05, 9.161e-05, 6.112e-05, 9.161e-05, 6.112e-05, 9.161e-05, 6.112e-05, 9.161e-05, 6.112e-05, 9.161e-05, 6.112e-05, 9.161e-05, 6.112e-05, 9.161e-05, 6.112e-05, 9.161e-05, 6.112e-05, 9.161e-05, 6.112e-05, 9.161e-05, 6.112e-05, 9.161e-05, 6.112e-05, 9.161e-05, 6.112e-05, 9.161e-05, 6.112e-05, 9.161e-05, 6.112e-05, 9.161e-05, 6.112e-05, 9.161e-05, 6.112e-05, 9.161e-05, 6.112e-05, 9.161e-05, 6.112e-05, 9.161e-05, 6.112e-05, 9.161e-05, 6.112e-05, 9.161e-05, 6.112e-05, 9.161e-05, 6.112e-05, 9.161e-05, 6.112e-05, 9.161e-05, 6.112e-05, 9.161e-05, 6.112e-05, 9.161e-05, 6.112e-05, 9.161e-05, 6.112e-05, 9.161e-05, 6.112e-05, 9.161e-05, 6.112e-05, 9.161e-05, 6.112e-05, 9.161e-05, 6.112e-05, 9.161e-05, 6.112e-05, 9.161e-05, 6.112e-05, 9.161e-05, 6.112e-05, 9.161e-05, 6.112e-05, 9.161e-05, 6.112e-05, 9.161e-05, 6.112e-05, 9.161e-05, 6.112e-05, 9.161e-05, 6.112e-05, 9.161e-05, 6.112e-05, 9.161e-05, 6.112e-05, 9.161e-05, 6.112e-05, 9.161e-05, 6.112e-05, 9.161e-05, 6.112e-05, 9.161e-05, 6.112e-05, 9.161e-05, 6.112e-05, 9.161e-05, 6.112e-05, 9.161e-05, 6.112e-05, 9.161e-05, 6.112e-05, 9.161e-05, 6.112e-05, 9.161e-05, 6.112e-05, 9.161e-05, 6.112e-05, 9.161e-05, 6.112e-05, 9.161e-05, 6.112e-05, 9.161e-05, 6.112e-05, 9.161e-05, 6.112e-05, 9.161e-05, 6.112e-05, 9.161e-05, 6.112e-05, 9.161e-05, 6.112e-05, 9.161e-05, 6.112e-05, 9.161e-05, 6.112e-05, 9.161e-05, 6.112e-05, 9.161e-05, 6.112e-05, 9.161e-05, 6.112e-05, 9.161e-05, 6.112e-05, 9.161e-05, 6.112e-05, 9.161e-05, 6.112e-05, 9.161e-05, 6.112e-05, 9.161e-05, 6.112e-05, 9.161e-05, 6.112e-05, 9.161e-05, 6.112e-05, 9.161e-05, 6.112e-05, 9.161e-05, 6.112e-05, 9.161e-05, 6.112e-05, 9.161e-05, 6.112e-05, 9.161e-05, 6.112e-05, 9.161e-05, 6.112e-05, 9.161e-05, 6.112e-05, 9.161e-05, 6.112e-05, 9.161e-05, 6.112e-05, 9.161e-05, 6.112e-05, 9.161e-05, 6.112e-05, 9.161e-05, 6.112e-05, 9.161e-05, 6.112e-05, 9.161e-05, 6.112e-05, 9.161e-05, 6.112e-05, 9.161e-05, 6.112e-05, 9.161e-05, 6.112e-05, 9.161e-05, 6.112e-05, 9.161e-05, 6.112e-05, 9.161e-05, 6.112e-05, 9.161e-05, 6.112e-05, 9.161e-05, 6.112e-05, 9.161e-05, 6.112e-05, 9.161e-05, 6.112e-05, 9.161e-05, 6.112e-05, 9.161e-05, 6.112e-05, 9.161e-05, 6.112e-05, 9.161e-05, 6.112e-05, 9.161e-05, 6.112e-05, 9.161e-05, 6.112e-05, 9.161e-05, 6.112e-05, 9.161e-05, 6.112e-05, 9.161e-05, 6.112e-05, 9.161e-05, 6.112e-05, 9.161e-05, 6.112e-05, 9.161e-05, 6.112e-05, 9.161e-05, 6.112e-05, 9.161e-05, 6.112e-05, 9.161e-05, 6.112e-05, 9.161e-05, 6.112e-05, 9.161e-05, 6.112e-05, 9.161e-05, 6.112e-05, 9.161e-05, 6.112e-05, 9.161e-05, 6.112e-05, 9.161e-05, 6.112e-05, 9.161e-05, 6.112e-05, 9.161e-05, 6.112e-05, 9.161e-05, 6.112e-05, 9.161e-05, 6.112e-05, 9.161e-05, 6.112e-05, 9.161e-05, 6.112e-05, 9.161e-05, 6.112e-05, 9.161e-05, 6.112e-05, 9.161e-05, 6.112e-05, 9.161e-05, 6.112e-05, 9.161e-05, 6.112e-05, 9.161e-05, 6.112e-05, 9.161e-05, 6.112e-05, 9.161e-05, 6.112e-05, 9.161e-05, 6.112e-05, 9.161e-05, 6.112e-05, 9.161e-05, 6.112e-05, 9.161e-05, 6.112e-05, 9.161e-05, 6.112e-05, 9.161e-05, 6.112e-05, 9.161e-05, 6.112e-05, 9.161e-05, 6.112e-05, 9.161e-05, 6.112e-05, 9.161e-05, 6.112e-05, 9.161e-05, 6.112e-05, 9.161e-05, 6.112e-05, 9.161e-05, 6.112e-05, 9.161e-05, 6.112e-05, 9.161e-05, 6.112e-05, 9.161e-05, 6.112e-05, 9.161e-05, 6.112e-05, 9.161e-05, 6.112e-05, 9.161e-05, 6.112e-05, 9.161e-05, 6.112e-05, 9.161e-05, 6.112e-05, 9.161e-05, 6.112e-05, 9.161e-05, 6.112e-05, 9.161e-05, 6.112e-05, 9.161e-05, 6.112e-05, 9.161e-05, 6.112e-05, 9.161e-05, 6.112e-05, 9.161e-05, 6.112e-05, 9.161e-05, 6.112e-05, 9.161e-05, 6.112e-05, 9.161e-05, 6.112e-05, 9.161e-05, 6.112e-05, 9.161e-05, 6.112e-05, 9.161e-05, 6.112e-05, 9.161e-05, 6.112e-05, 9.161e-05, 6.112e-05, 9.161e-05, 6.112e-05, 9.161e-05, 6.112e-05, 9.161e-05, 6.112e-05, 9.161e-05, 6.112e-05, 9.161e-05, 6.112e-05, 9.161e-05, 6.112e-05, 9.161e-05, 6.112e-05, 9.161e-05, 6.112e-05, 9.161e-05, 6.112e-05, 9.161e-05, 6.112e-05, 9.161e-05, 6.112e-05, 9.161e-05, 6.112e-05, 9.161e-05, 6.112e-05, 9.161e-05, 6.112e-05, 9.161e-05, 6.112e-05, 9.161e-05, 6.112e-05, 9.161e-05, 6.112e-05, 9.161e-05, 6.112e-05, 9.161e-05, 6.112e-05, 9.161e-05, 6.112e-05, 9.161e-05, 6.112e-05, 9.161e-05, 6.112e-05, 9.161e-05, 6.112e-05, 9.161e-05, 6.112e-05, 9.161e-05, 6.112e-05, 9.161e-05, 6.112e-05, 9.161e-05, 6.112e-05, 9.161e-05, 6.112e-05, 9.161e-05, 6.112e-05, 9.161e-05, 6.112e-05, 9.161e-05, 6.112e-05, 9.161e-05, 6.112e-05, 9.161e-05, 6.112e-05, 9.161e-05, 6.112e-05, 9.161e-05, 6.112e-05, 9.161e-05, 6.112e-05, 9.161e-05, 6.112e-05, 9.161e-05, 6.112e-05, 9.161e-05, 6.112e-05, 9.161e-05, 6.112e-05, 9.161e-05, 6.112e-05, 9.161e-05, 6.112e-05, 9.161e-05, 6.112e-05, 9.161e-05, 6.112e-05, 9.161e-05, 6.112e-05, 9.161e-05, 6.112e-05, 9.161e-05, 6.112e-05, 9.161e-05, 6.112e-05, 9.161e-05, 6.112e-05, 9.161e-05, 6.112e-05, 9.161e-05, 6.112e-05, 9.161e-05, 6.112e-05, 9.161e-05, 6.112e-05, 9.161e-05, 6.112e-05, 9.161e-05, 6.112e-05, 9.161e-05, 6.112e-05, 9.161e-05, 6.112e-05, 9.161e-05, 6.112e-05, 9.161e-05, 6.112e-05, 9.161e-05, 6.112e-05, 9.161e-05, 6.112e-05, 9.161e-05, 6.112e-05, 9.161e-05, 6.112e-05, 9.161e-05, 6.112e-05, 9.161e-05, 6.112e-05, 9.161e-05, 6.112e-05, 9.161e-05, 6.112e-05, 9.161e-05, 6.112e-05, 9.161e-05, 6.112e-05, 9.161e-05, 6.112e-05, 9.161e-05, 6.112e-05, 9.161e-05, 6.112e-05, 9.161e-05, 6.112e-05, 9.161e-05, 6.112e-05, 9.161e-05, 6.112e-05, 9.161e-05, 6.112e-05, 9.161e-05, 6.112e-05, 9.161e-05, 6.112e-05, 9.161e-05, 6.112e-05, 9.161e-05, 6.112e-05, 9.161e-05, 6.112e-05, 9.161e-05, 6.112e-05, 9.161e-05, 6.112e-05, 9.161e-05, 6.112e-05, 9.161e-05, 6.112e-05, 9.161e-05, 6.112e-05, 9.161e-05, 6.112e-05, 9.161e-05, 6.112e-05, 9.161e-05, 6.112e-05, 9.161e-05, 6.112e-05, 9.161e-05, 6.112e-05, 9.161e-05, 6.112e-05, 9.161e-05, 6.112e-05, 9.161e-05, 6.112e-05, 9.161e-05, 6.112e-05, 9.161e-05, 6.112e-05, 9.161e-05, 6.112e-05, 9.161e-05, 6.112e-05, 9.161e-05, 6.112e-05, 9.161e-05, 6.112e-05, 9.161e-05, 6.112e-05, 9.161e-05, 6.112e-05, 9.161e-05, 6.112e-05, 9.161e-05, 6.112e-05, 9.161e-05, 6.112e-05, 9.161e-05, 6.112e-05, 9.161e-05, 6.112e-05, 9.161e-05, 6.112e-05, 9.161e-05, 6.112e-05, 9.161e-05, 6.112e-05, 9.161e-05, 6.112e-05, 9.161e-05, 6.112e-05, 9.161e-05, 6.112e-05, 9.161e-05, 6.112e-05, 9.161e-05, 6.112e-05, 9.161e-05, 6.112e-05, 9.161e-05, 6.112e-05, 9.161e-05, 6.112e-05, 9.161e-05, 6.112e-05, 9.161e-05, 6.112e-05, 9.161e-05, 6.112e-05, 9.161e-05, 6.112e-05, 9.161e-05, 6.112e-05, 9.161e-05, 6.112e-05, 9.161e-05, 6.112e-05, 9.161e-05, 6.112e-05, 9.161e-05, 6.112e-05, 9.161e-05, 6.112e-05, 9.161e-05, 6.112e-05, 9.161e-05, 6.112e-05, 9.161e-05, 6.112e-05, 9.161e-05, 6.112e-05, 9.161e-05, 6.112e-05, 9.161e-05, 6.112e-05, 9.161e-05, 6.112e-05, 9.161e-05, 6.112e-05, 9.161e-05, 6.112e-05, 9.161e-05, 6.112e-05, 9.161e-05, 6.112e-05, 9.161e-05, 6.112e-05, 9.161e-05, 6.112e-05, 9.161e-05, 6.112e-05, 9.161e-05, 6.112e-05, 9.161e-05, 6.112e-05, 9.161e-05, 6.112e-05, 9.161e-05, 6.112e-05, 9.161e-05, 6.112e-05, 9.161e-05, 6.112e-05, 9.161e-05, 6.112e-05, 9.161e-05, 6.112e-05, 9.161e-05, 6.112e-05, 9.161e-05, 6.112e-05, 9.161e-05, 6.112e-05, 9.161e-05, 6.112e-05, 9.161e-05, 6.112e-05, 9.161e-05, 6.112e-05, 9.161e-05, 6.112e-05, 9.161e-05, 6.112e-05, 9.161e-05, 6.112e-05, 9.161e-05, 6.112e-05, 9.161e-05, 6.112e-05, 9.161e-05, 6.112e-05, 9.161e-05, 6.112e-05, 9.161e-05, 6.112e-05, 9.161e-05, 6.112e-05, 9.161e-05, 6.112e-05, 9.161e-05, 6.112e-05, 9.161e-05, 6.112e-05, 9.161e-05, 6.112e-05, 9.161e-05, 6.112e-05, 9.161e-05, 6.112e-05, 9.161e-05, 6.112e-05, 9.161e-05, 6.112e-05, 9.161e-05, 6.112e-05, 9.161e-05, 6.112e-05, 9.161e-05, 6.112e-05, 9.161e-05, 6.112e-05, 9.161e-05, 6.112e-05, 9.161e-05, 6.112e-05, 9.161e-05, 6.112e-05, 9.161e-05, 6.112e-05, 9.161e-05, 6.112e-05, 9.161e-05, 6.112e-05, 9.161e-05, 6.112e-05, 9.161e-05, 6.112e-05, 9.161e-05, 6.112e-05, 9.161e-05, 6.112e-05, 9.161e-05, 6.112e-05, 9.161e-05, 6.112e-05, 9.161e-05, 6.112e-05, 9.161e-05, 6.112e-05, 9.161e-05, 6.112e-05, 9.161e-05, 6.112e-05, 9.161e-05, 6.112e-05, 9.161e-05, 6.112e-05, 9.161e-05, 6.112e-05, 9.161e-05, 6.112e-05, 9.161e-05, 6.112e-05, 9.161e-05, 6.112e-05, 9.161e-05, 6.112e-05, 9.161e-05, 6.112e-05, 9.161e-05, 6.112e-05, 9.161e-05, 6.112e-05, 9.161e-05, 6.112e-05, 9.161e-05, 6.112e-05, 9.161e-05, 6.112e-05, 9.161e-05, 6.112e-05, 9.161e-05, 6.112e-05, 9.161e-05, 6.112e-05, 9.161e-05, 6.112e-05, 9.161e-05, 6.112e-05, 9.161e-05, 6.112e-05, 9.161e-05, 6.112e-05, 9.161e-05, 6.112e-05, 9.161e-05, 6.112e-05, 9.161e-05, 6.112e-05, 9.161e-05, 6.112e-05, 9.161e-05, 6.112e-05, 9.161e-05, 6.112e-05, 9.161e-05, 6.112e-05, 9.161e-05, 6.112e-05, 9.161e-05, 6.112e-05, 9.161e-05, 6.112e-05, 9.161e-05, 6.112e-05, 9.161e-05, 6.112e-05, 9.161e-05, 6.112e-05, 9.161e-05, 6.112e-05, 9.161e-05, 6.112e-05, 9.161e-05, 6.112e-05, 9.161e-05, 6.112e-05, 9.161e-05, 6.112e-05, 9.161e-05, 6.112e-05, 9.161e-05, 6.112e-05, 9.161e-05, 6.112e-05, 9.161e-05, 6.112e-05, 9.161e-05, 6.112e-05, 9.161e-05, 6.112e-05, 9.161e-05, 6.112e-05, 9.161e-05, 6.112e-05, 9.161e-05, 6.112e-05, 9.161e-05, 6.112e-05, 9.161e-05, 6.112e-05, 9.161e-05, 6.112e-05, 9.161e-05, 6.112e-05, 9.161e-05, 6.112e-05, 9.161e-05, 6.112e-05, 9.161e-05, 6.112e-05, 9.161e-05, 6.112e-05, 9.161e-05, 6.112e-05, 9.161e-05, 6.112e-05, 9.161e-05, 6.112e-05, 9.161e-05, 6.112e-05, 9.161e-05, 6.112e-05, 9.161e-05, 6.112e-05, 9.161e-05, 6.112e-05, 9.161e-05, 6.112e-05, 9.161e-05, 6.112e-05, 9.161e-05, 6.112e-05, 9.161e-05, 6.112e-05, 9.161e-05, 6.112e-05, 9.161e-05, 6.112e-05, 9.161e-05, 6.112e-05, 9.161e-05, 6.112e-05, 9.161e-05, 6.112e-05, 9.161e-05, 6.112e-05, 9.161e-05, 6.112e-05, 9.161e-05, 6.112e-05, 9.161e-05, 6.112e-05, 9.161e-05, 6.112e-05, 9.161e-05, 6.112e-05, 9.161e-05, 6.112e-05, 9.161e-05, 6.112e-05, 9.161e-05, 6.112e-05, 9.161e-05, 6.112e-05, 9.161e-05, 6.112e-05, 9.161e-05, 6.112e-05, 9.161e-05, 6.112e-05, 9.161e-05, 6.112e-05, 9.161e-05, 6.112e-05, 9.161e-05, 6.112e-05, 9.161e-05, 6.112e-05, 9.161e-05, 6.112e-05, 9.161e-05, 6.112e-05, 9.161e-05, 6.112e-05, 9.161e-05, 6.112e-05, 9.161e-05, 6.112e-05, 9.161e-05, 6.112e-05, 9.161e-05, 6.112e-05, 9.161e-05, 6.112e-05, 9.161e-05, 6.112e-05, 9.161e-05, 6.112e-05, 9.161e-05, 6.112e-05, 9.161e-05, 6.112e-05, 9.161e-05, 6.112e-05, 9.161e-05, 6.112e-05, 9.161e-05, 6.112e-05, 9.161e-05, 6.112e-05, 9.161e-05, 6.112e-05, 9.161e-05, 6.112e-05, 9.161e-05, 6.112e-05, 9.161e-05, 6.112e-05, 9.161e-05, 6.112e-05, 9.161e-05, 6.112e-05, 9.161e-05, 6.112e-05, 9.161e-05, 6.112e-05, 9.161e-05, 6.112e-05, 9.161e-05, 6.112e-05, 9.161e-05, 6.112e-05, 9.161e-05, 6.112e-05, 9.161e-05, 6.112e-05, 9.161e-05, 6.112e-05, 9.161e-05, 6.112e-05, 9.161e-05, 6.112e-05, 9.161e-05, 6.112e-05, 9.161e-05, 6.112e-05, 9.161e-05, 6.112e-05, 9.161e-05, 6.112e-05, 9.161e-05, 6.112e-05, 9.161e-05, 6.112e-05, 9.161e-05, 6.112e-05, 9.161e-05, 6.112e-05, 9.161e-05, 6.112e-05, 9.161e-05, 6.112e-05, 9.161e-05, 6.112e-05, 9.161e-05, 6.112e-05, 9.161e-05, 6.112e-05, 9.161e-05, 6.112e-05, 9.161e-05, 6.112e-05, 9.161e-05, 6.112e-05, 9.161e-05, 6.112e-05, 9.161e-05, 6.112e-05, 9.161e-05, 6.112e-05, 9.161e-05, 6.112e-05, 9.161e-05, 6.112e-05, 9.161e-05, 6.112e-05, 9.161e-05, 6.112e-05, 9.161e-05, 6.112e-05, 9.161e-05, 6.112e-05, 9.161e-05, 6.112e-05, 9.161e-05, 6.112e-05, 9.161e-05, 6.112e-05, 9.161e-05, 6.112e-05, 9.161e-05, 6.112e-05, 9.161e-05, 6.112e-05, 9.161e-05, 6.112e-05, 9.161e-05, 6.112e-05, 9.161e-05, 6.112e-05, 9.161e-05, 6.112e-05, 9.161e-05, 6.112e-05, 9.161e-05, 6.112e-05, 9.161e-05, 6.112e-05, 9.161e-05, 6.112e-05, 9.161e-05, 6.112e-05, 9.161e-05, 6.112e-05, 9.161e-05, 6.112e-05, 9.161e-05, 6.112e-05, 9.161e-05, 6.112e-05, 9.161e-05, 6.112e-05, 9.161e-05, 6.112e-05, 9.161e-05, 6.112e-05, 9.161e-05, 6.112e-05, 9.161e-05, 6.112e-05, 9.161e-05, 6.112e-05, 9.161e-05, 6.112e-05, 9.161e-05, 6.112e-05, 9.161e-05, 6.112e-05, 9.161e-05, 6.112e-05, 9.161e-05, 6.112e-05, 9.161e-05, 6.112e-05, 9.161e-05, 6.112e-05, 9.161e-05, 6.112e-05, 9.161e-05, 6.112e-05, 9.161e-05, 6.112e-05, 9.161e-05, 6.112e-05, 9.161e-05, 6.112e-05, 9.161e-05, 6.112e-05, 9.161e-05, 6.112e-05, 9.161e-05, 6.112e-05, 9.161e-05, 6.112e-05, 9.161e-05, 6.112e-05, 9.161e-05, 6.112e-05, 9.161e-05, 6.112e-05, 9.161e-05, 6.112e-05, 9.161e-05, 6.112e-05, 9.161e-05, 6.112e-05, 9.161e-05, 6.112e-05, 9.161e-05, 6.112e-05, 9.161e-05, 6.112e-05, 9.161e-05, 6.112e-05, 9.161e-05, 6.112e-05, 9.161e-05, 6.112e-05, 9.161e-05, 6.112e-05, 9.161e-05, 6.112e-05, 9.161e-05, 6.112e-05, 9.161e-05, 6.112e-05, 9.161e-05, 6.112e-05, 9.161e-05, 6.112e-05, 9.161e-05, 6.112e-05, 9.161e-05, 6.112e-05, 9.161e-05, 6.112e-05, 9.161e-05, 6.112e-05, 9.161e-05, 6.112e-05, 9.161e-05, 6.112e-05, 9.161e-05, 6.112e-05, 9.161e-05, 6.112e-05, 9.161e-05, 6.112e-05, 9.161e-05, 6.112e-05, 9.161e-05, 6.112e-05, 9.161e-05, 6.112e-05, 9.161e-05, 6.112e-05, 9.161e-05, 6.112e-05, 9.161e-05, 6.112e-05, 9.161e-05, 6.112e-05, 9.161e-05, 6.112e-05, 9.161e-05, 6.112e-05, 9.161e-05, 6.112e-05, 9.161e-05, 6.112e-05, 9.161e-05, 6.112e-05, 9.161e-05, 6.112e-05, 9.161e-05, 6.112e-05, 9.161e-05, 6.112e-05, 9.161e-05, 6.112e-05, 9.161e-05, 6.112e-05, 9.161e-05, 6.112e-05, 9.161e-05, 6.112e-05, 9.161e-05, 6.112e-05, 9.161e-05, 6.112e-05, 9.161e-05, 6.112e-05, 9.161e-05, 6.112e-05, 9.161e-05, 6.112e-05, 9.161e-05, 6.112e-05, 9.161e-05, 6.112e-05, 9.161e-05, 6.112e-05, 9.161e-05, 6.112e-05, 9.161e-05, 6.112e-05, 9.161e-05, 6.112e-05, 9.161e-05, 6.112e-05, 9.161e-05, 6.112e-05, 9.161e-05, 6.112e-05, 9.161e-05, 6.112e-05, 9.161e-05, 6.112e-05, 9.161e-05, 6.112e-05, 9.161e-05, 6.112e-05, 9.161e-05, 6.112e-05, 9.161e-05, 6.112e-05, 9.161e-05, 6.112e-05, 9.161e-05, 6.112e-05, 9.161e-05, 6.112e-05, 9.161e-05, 6.112e-05, 9.161e-05, 6.112e-05, 9.161e-05, 6.112e-05, 9.161e-05, 6.112e-05, 9.161e-05, 6.112e-05, 9.161e-05, 6.112e-05, 9.161e-05, 6.112e-05, 9.161e-05, 6.112e-05, 9.161e-05, 6.112e-05, 9.161e-05, 6.112e-05, 9.161e-05, 6.112e-05, 9.161e-05, 6.112e-05, 9.161e-05, 6.112e-05, 9.161e-05, 6.112e-05, 9.161e-05, 6.112e-05, 9.161e-05, 6.112e-05, 9.161e-05, 6.112e-05, 9.161e-05, 6.112e-05, 9.161e-05, 6.112e-05, 9.161e-05, 6.112e-05, 9.161e-05, 6.112e-05, 9.161e-05, 6.112e-05, 9.161e-05, 6.112e-05, 9.161e-05, 6.112e-05, 9.161e-05, 6.112e-05, 9.161e-05, 6.112e-05, 9.161e-05, 6.112e-05, 9.161e-05, 6.112e-05, 9.161e-05, 6.112e-05, 9.161e-05, 6.112e-05, 9.161e-05, 6.112e-05, 9.161e-05, 6.112e-05, 9.161e-05, 6.112e-05, 9.161e-05, 6.112e-05, 9.161e-05, 6.112e-05, 9.161e-05, 6.112e-05, 9.161e-05, 6.112e-05, 9.161e-05, 6.112e-05, 9.161e-05, 6.112e-05, 9.161e-05, 6.112e-05, 9.161e-05, 6.112e-05, 9.161e-05, 6.112e-05, 9.161e-05, 6.112e-05, 9.161e-05, 6.112e-05, 9.161e-05, 6.112e-05, 9.161e-05, 6.112e-05, 9.161e-05, 6.112e-05, 9.161e-05, 6.112e-05, 9.161e-05, 6.112e-05, 9.161e-05, 6.112e-05, 9.161e-05, 6.112e-05, 9.161e-05, 6.112e-05, 9.161e-05, 6.112e-05, 9.161e-05, 6.112e-05, 9.161e-05, 6.112e-05, 9.161e-05, 6.112e-05, 9.161e-05, 6.112e-05, 9.161e-05, 6.112e-05, 9.161e-05, 6.112e-05, 9.161e-05, 6.112e-05, 9.161e-05, 6.112e-05, 9.161e-05, 6.112e-05, 9.161e-05, 6.112e-05, 9.161e-05, 6.112e-05, 9.161e-05, 6.112e-05, 9.161e-05, 6.112e-05, 9.161e-05, 6.112e-05, 9.161e-05, 6.112e-05, 9.161e-05, 6.112e-05, 9.161e-05, 6.112e-05, 9.161e-05, 6.112e-05, 9.161e-05, 6.112e-05, 9.161e-05, 6.112e-05, 9.161e-05, 6.112e-05, 9.161e-05, 6.112e-05, 9.161e-05, 6.112e-05, 9.161e-05, 6.112e-05, 9.161e-05, 6.112e-05, 9.161e-05, 6.112e-05, 9.161e-05, 6.112e-05, 9.161e-05, 6.112e-05, 9.161e-05, 6.112e-05, 9.161e-05, 6.112e-05, 9.161e-05, 6.112e-05, 9.161e-05, 6.112e-05, 9.161e-05, 6.112e-05, 9.161e-05, 6.112e-05, 9.161e-05, 6.112e-05, 9.161e-05, 6.112e-05, 9.161e-05, 6.112e-05, 9.161e-05, 6.112e-05, 9.161e-05, 6.112e-05, 9.161e-05, 6.112e-05, 9.161e-05, 6.112e-05, 9.161e-05, 6.112e-05, 9.161e-05, 6.112e-05, 9.161e-05, 6.112e-05, 9.161e-05, 6.112e-05, 9.161e-05, 6.112e-05, 9.161e-05, 6.112e-05, 9.161e-05, 6.112e-05, 9.161e-05, 6.112e-05, 9.161e-05, 6.112e-05, 9.161e-05, 6.112e-05, 9.161e-05, 6.112e-05, 9.161e-05, 6.112e-05, 9.161e-05, 6.112e-05, 9.161e-05, 6.112e-05, 9.161e-05, 6.112e-05, 9.161e-05, 6.112e-05, 9.161e-05, 6.112e-05, 9.161e-05, 6.112e-05, 9.161e-05, 6.112e-05, 9.161e-05, 6.112e-05, 9.161e-05, 6.112e-05, 9.161e-05, 6.112e-05, 9.161e-05, 6.112e-05, 9.161e-05, 6.112e-05, 9.161e-05, 6.112e-05, 9.161e-05, 6.112e-05, 9.161e-05, 6.112e-05, 9.161e-05, 6.112e-05, 9.161e-05, 6.112e-05, 9.161e-05, 6.112e-05, 9.161e-05, 6.112e-05, 9.161e-05, 6.112e-05, 9.161e-05, 6.112e-05, 9.161e-05, 6.112e-05, 9.161e-05, 6.112e-05, 9.161e-05, 6.112e-05, 9.161e-05, 6.112e-05, 9.161e-05, 6.112e-05, 9.161e-05, 6.112e-05, 9.161e-05, 6.112e-05, 9.161e-05, 6.112e-05, 9.161e-05, 6.112e-05, 9.161e-05, 6.112e-05, 9.161e-05, 6.112e-05, 9.161e-05, 6.112e-05, 9.161e-05, 6.112e-05, 9.161e-05, 6.112e-05, 9.161e-05, 6.112e-05, 9.161e-05, 6.112e-05, 9.161e-05, 6.112e-05, 9.161e-05, 6.112e-05, 9.161e-05, 6.112e-05, 9.161e-05, 6.112e-05, 9.161e-05, 6.112e-05, 9.161e-05, 6.112e-05, 9.161e-05, 6.112e-05, 9.161e-05, 6.112e-05, 9.161e-05, 6.112e-05, 9.161e-05, 6.112e-05, 9.161e-05, 6.112e-05, 9.161e-05, 6.112e-05, 9.161e-05, 6.112e-05, 9.161e-05, 6.112e-05, 9.161e-05, 6.112e-05, 9.161e-05, 6.112e-05, 9.161e-05, 6.112e-05, 9.161e-05, 6.112e-05, 9.161e-05, 6.112e-05, 9.161e-05, 6.112e-05, 9.161e-05, 6.112e-05, 9.161e-05, 6.112e-05, 9.161e-05, 6.112e-05, 9.161e-05, 6.112e-05, 9.161e-05, 6.112e-05, 9.161e-05, 6.112e-05, 9.161e-05, 6.112e-05, 9.161e-05, 6.112e-05, 9.161e-05, 6.112e-05, 9.161e-05, 6.112e-05, 9.161e-05, 6.112e-05, 9.161e-05, 6.112e-05, 9.161e-05, 6.112e-05, 9.161e-05, 6.112e-05, 9.161e-05, 6.112e-05, 9.161e-05, 6.112e-05, 9.161e-05, 6.112e-05, 9.161e-05, 6.112e-05, 9.161e-05, 6.112e-05, 9.161e-05, 6.112e-05, 9.161e-05, 6.112e-05, 9.161e-05, 6.112e-05, 9.161e-05, 6.112e-05, 9.161e-05, 6.112e-05, 9.161e-05, 6.112e-05, 9.161e-05, 6.112e-05, 9.161e-05, 6.112e-05, 9.161e-05, 6.112e-05, 9.161e-05, 6.112e-05, 9.161e-05, 6.112e-05, 9.161e-05, 6.112e-05, 9.161e-05, 6.112e-05, 9.161e-05, 6.112e-05, 9.161e-05, 6.112e-05, 9.161e-05, 6.112e-05, 9.161e-05, 6.112e-05, 9.161e-05, 6.112e-05, 9.161e-05, 6.112e-05, 9.161e-05, 6.112e-05, 9.161e-05, 6.112e-05, 9.161e-05, 6.112e-05, 9.161e-05, 6.112e-05, 9.161e-05, 6.112e-05, 9.161e-05, 6.112e-05, 9.161e-05, 6.112e-05, 9.161e-05, 6.112e-05, 9.161e-05, 6.112e-05, 9.161e-05, 6.112e-05, 9.161e-05, 6.112e-05, 9.161e-05, 6.112e-05, 9.161e-05, 6.112e-05, 9.161e-05, 6.112e-05, 9.161e-05, 6.112e-05, 9.161e-05, 6.112e-05, 9.161e-05, 6.112e-05, 9.161e-05, 6.112e-05, 9.161e-05, 6.112e-05, 9.161e-05, 6.112e-05, 9.161e-05, 6.112e-05, 9.161e-05, 6.112e-05, 9.161e-05, 6.112e-05, 9.161e-05, 6.112e-05, 9.161e-05, 6.112e-05, 9.161e-05, 6.112e-05, 9.161e-05, 6.112e-05, 9.161e-05, 6.112e-05, 9.161e-05, 6.112e-05, 9.161e-05, 6.112e-05, 9.161e-05, 6.112e-05, 9.161e-05, 6.112e-05, 9.161e-05, 6.112e-05, 9.161e-05, 6.112e-05, 9.161e-05, 6.112e-05, 9.161e-05, 6.112e-05, 9.161e-05, 6.112e-05, 9.161e-05, 6.112e-05, 9.161e-05, 6.112e-05, 9.161e-05, 6.112e-05, 9.161e-05, 6.112e-05, 9.161e-05, 6.112e-05, 9.161e-05, 6.112e-05, 9.161e-05, 6.112e-05, 9.161e-05, 6.112e-05, 9.161e-05, 6.112e-05, 9.161e-05, 6.112e-05, 9.161e-05, 6.112e-05, 9.161e-05, 6.112e-05, 9.161e-05, 6.112e-05, 9.161e-05, 6.112e-05, 9.161e-05, 6.112e-05, 9.161e-05, 6.112e-05, 9.161e-05, 6.112e-05, 9.161e-05, 6.112e-05, 9.161e-05, 6.112e-05, 9.161e-05, 6.112e-05, 9.161e-05, 6.112e-05, 9.161e-05, 6.112e-05, 9.161e-05, 6.112e-05, 9.161e-05, 6.112e-05, 9.161e-05, 6.112e-05, 9.161e-05, 6.112e-05, 9.161e-05, 6.112e-05, 9.161e-05, 6.112e-05, 9.161e-05, 6.112e-05, 9.161e-05, 6.112e-05, 9.161e-05, 6.112e-05, 9.161e-05, 6.112e-05, 9.161e-05, 6.112e-05, 9.161e-05, 6.112e-05, 9.161e-05, 6.112e-05, 9.161e-05, 6.112e-05, 9.161e-05, 6.112e-05, 9.161e-05, 6.112e-05, 9.161e-05, 6.112e-05, 9.161e-05, 6.112e-05, 9.161e-05, 6.112e-05, 9.161e-05, 6.112e-05, 9.161e-05, 6.112e-05, 9.161e-05, 6.112e-05, 9.161e-05, 6.112e-05, 9.161e-05, 6.112e-05, 9.161e-05, 6.112e-05, 9.161e-05, 6.112e-05, 9.161e-05, 6.112e-05, 9.161e-05, 6.112e-05, 9.161e-05, 6.112e-05, 9.161e-05, 6.112e-05, 9.161e-05, 6.112e-05, 9.161e-05, 6.112e-05, 9.161e-05, 6.112e-05, 9.161e-05, 6.112e-05, 9.161e-05, 6.112e-05, 9.161e-05, 6.112e-05, 9.161e-05, 6.112e-05, 9.161e-05, 6.112e-05, 9.161e-05, 6.112e-05, 9.161e-05, 6.112e-05, 9.161e-05, 6.112e-05, 9.161e-05, 6.112e-05, 9.161e-05, 6.112e-05, 9.161e-05, 6.112e-05, 9.161e-05, 6.112e-05, 9.161e-05, 6.112e-05, 9.161e-05, 6.112e-05, 9.161e-05, 6.112e-05, 9.161e-05, 6.112e-05, 9.161e-05, 6.112e-05, 9.161e-05, 6.112e-05, 9.161e-05, 6.112e-05, 9.161e-05, 6.112e-05, 9.161e-05, 6.112e-05, 9.161e-05, 6.112e-05, 9.161e-05, 6.112e-05, 9.161e-05, 6.112e-05, 9.161e-05, 6.112e-05, 9.161e-05, 6.112e-05, 9.161e-05, 6.112e-05, 9.161e-05, 6.112e-05, 9.161e-05, 6.112e-05, 9.161e-05, 6.112e-05, 9.161e-05, 6.112e-05, 9.161e-05, 6.112e-05, 9.161e-05, 6.112e-05, 9.161e-05, 6.112e-05, 9.161e-05, 6.112e-05, 9.161e-05, 6.112e-05, 9.161e-05, 6.112e-05, 9.161e-05, 6.112e-05, 9.161e-05, 6.112e-05, 9.161e-05, 6.112e-05, 9.161e-05, 6.112e-05, 9.161e-05, 6.112e-05, 9.161e-05, 6.112e-05, 9.161e-05, 6.112e-05, 9.161e-05, 6.112e-05, 9.161e-05, 6.112e-05, 9.161e-05, 6.112e-05, 9.161e-05, 6.112e-05, 9.161e-05, 6.112e-05, 9.161e-05, 6.112e-05, 9.161e-05, 6.112e-05, 9.161e-05, 6.112e-05, 9.161e-05, 6.112e-05, 9.161e-05, 6.112e-05, 9.161e-05, 6.112e-05, 9.161e-05, 6.112e-05, 9.161e-05, 6.112e-05, 9.161e-05, 6.112e-05, 9.161e-05, 6.112e-05, 9.161e-05, 6.112e-05, 9.161e-05, 6.112e-05, 9.161e-05, 6.112e-05, 9.161e-05, 6.112e-05, 9.161e-05, 6.112e-05, 9.161e-05, 6.112e-05, 9.161e-05, 6.112e-05, 9.161e-05, 6.112e-05, 9.161e-05, 6.112e-05, 9.161e-05, 6.112e-05, 9.161e-05, 6.112e-05, 9.161e-05, 6.112e-05, 9.161e-05, 6.112e-05, 9.161e-05, 6.112e-05, 9.161e-05, 6.112e-05, 9.161e-05, 6.112e-05, 9.161e-05, 6.112e-05, 9.161e-05, 6.112e-05, 9.161e-05, 6.112e-05, 9.161e-05, 6.112e-05, 9.161e-05, 6.112e-05, 9.161e-05, 6.112e-05, 9.161e-05, 6.112e-05, 9.161e-05, 6.112e-05, 9.161e-05, 6.112e-05, 9.161e-05, 6.112e-05, 9.161e-05, 6.112e-05, 9.161e-05, 6.112e-05, 9.161e-05, 6.112e-05, 9.161e-05, 6.112e-05, 9.161e-05, 6.112e-05, 9.161e-05, 6.112e-05, 9.161e-05, 6.112e-05, 9.161e-05, 6.112e-05, 9.161e-05, 6.112e-05, 9.161e-05, 6.112e-05, 9.161e-05, 6.112e-05, 9.161e-05, 6.112e-05, 9.161e-05, 6.112e-05, 9.161e-05, 6.112e-05, 9.161e-05, 6.112e-05, 9.161e-05, 6.112e-05, 9.161e-05, 6.112e-05, 9.161e-05, 6.112e-05, 9.161e-05, 6.112e-05, 9.161e-05, 6.112e-05, 9.161e-05, 6.112e-05, 9.161e-05, 6.112e-05, 9.161e-05, 6.112e-05, 9.161e-05, 6.112e-05, 9.161e-05, 6.112e-05, 9.161e-05, 6.112e-05, 9.161e-05, 6.112e-05, 9.161e-05, 6.112e-05, 9.161e-05, 6.112e-05, 9.161e-05, 6.112e-05, 9.161e-05, 6.112e-05, 9.161e-05, 6.112e-05, 9.161e-05, 6.112e-05, 9.161e-05, 6.112e-05, 9.161e-05, 6.112e-05, 9.161e-05, 6.112e-05, 9.161e-05, 6.112e-05, 9.161e-05, 6.112e-05, 9.161e-05, 6.112e-05, 9.161e-05, 6.112e-05, 9.161e-05, 6.112e-05, 9.161e-05, 6.112e-05, 9.161e-05, 6.112e-05, 9.161e-05, 6.112e-05, 9.161e-05, 6.112e-05, 9.161e-05, 6.112e-05, 9.161e-05, 6.112e-05, 9.161e-05, 6.112e-05, 9.161e-05, 6.112e-05, 9.161e-05, 6.112e-05, 9.161e-05, 6.112e-05, 9.161e-05, 6.112e-05, 9.161e-05, 6.112e-05, 9.161e-05, 6.112e-05, 9.161e-05, 6.112e-05, 9.161e-05, 6.112e-05, 9.161e-05, 6.112e-05, 9.161e-05, 6.112e-05, 9.161e-05, 6.112e-05, 9.161e-05, 6.112e-05, 9.161e-05, 6.112e-05, 9.161e-05, 6.112e-05, 9.161e-05, 6.112e-05, 9.161e-05, 6.112e-05, 9.161e-05, 6.112e-05, 9.161e-05, 6.112e-05, 9.161e-05, 6.112e-05, 9.161e-05, 6.112e-05, 9.161e-05, 6.112e-05, 9.161e-05, 6.112e-05, 9.161e-05, 6.112e-05, 9.161e-05, 6.112e-05, 9.161e-05, 6.112e-05, 9.161e-05, 6.112e-05, 9.161e-05, 6.112e-05, 9.161e-05, 6.112e-05, 9.161e-05, 6.112e-05, 9.161e-05, 6.112e-05, 9.161e-05, 6.112e-05, 9.161e-05, 6.112e-05, 9.161e-05, 6.112e-05, 9.161e-05, 6.112e-05, 9.161e-05, 6.112e-05, 9.161e-05, 6.112e-05, 9.161e-05, 6.112e-05, 9.161e-05, 6.112e-05, 9.161e-05, 6.112e-05, 9.161e-05, 6.112e-05, 9.161e-05, 6.112e-05, 9.161e-05, 6.112e-05, 9.161e-05, 6.112e-05, 9.161e-05, 6.112e-05, 9.161e-05, 6.112e-05, 9.161e-05, 6.112e-05, 9.161e-05, 6.112e-05, 9.161e-05, 6.112e-05, 9.161e-05, 6.112e-05, 9.161e-05, 6.112e-05, 9.161e-05, 6.112e-05, 9.161e-05, 6.112e-05, 9.161e-05, 6.112e-05, 9.161e-05, 6.112e-05, 9.161e-05, 6.112e-05, 9.161e-05, 6.112e-05, 9.161e-05, 6.112e-05, 9.161e-05, 6.112e-05, 9.161e-05, 6.112e-05, 9.161e-05, 6.112e-05, 9.161e-05, 6.112e-05, 9.161e-05, 6.112e-05, 9.161e-05])
me_cube.materials.append(mat_casingmat)
me_cube.materials.append(mat_screenbordermat)
me_cube.materials.append(mat_screenmat)
me_cube.materials.append(mat_buttonfillermat)
me_cube.materials.append(mat_buttonmat)
me_cube.use_mirror_vertex_groups = False
me_cube.update()

# ---- objects
ob_cube = bpy.data.objects.new('Cube', me_cube)
ob_light = bpy.data.objects.new('Light', light_light)
ob_camera = bpy.data.objects.new('Camera', cam_camera)

# ---- transforms, parenting, visibility, modifiers, constraints
ob_cube.location = (0.0, 0.0, 0.0)
ob_cube.scale = (0.2, 0.6997, 0.8628)
ob_cube.lock_rotations_4d = False
ob_cube.empty_display_type = 'ARROWS'
ob_cube.lineart.crease_threshold = 0.0
ob_light.location = (4.076, 1.005, 5.904)
ob_light.rotation_euler = (0.6503, 0.05522, 1.866)
ob_light.lock_rotations_4d = False
ob_light.empty_display_type = 'ARROWS'
ob_light.color = (0.0, 0.0, 0.0, 0.0)
ob_light.lineart.crease_threshold = 0.0
ob_camera.location = (7.359, -6.926, 4.958)
ob_camera.rotation_euler = (1.109, 0.0, 0.8149)
ob_camera.lock_rotations_4d = False
ob_camera.empty_display_type = 'ARROWS'
ob_camera.color = (0.0, 0.0, 0.0, 0.0)
ob_camera.display_type = 'WIRE'
ob_camera.lineart.crease_threshold = 0.0

# ---- collection membership
col_collection.objects.link(ob_cube)
col_collection.objects.link(ob_light)
col_collection.objects.link(ob_camera)

# ---- scene / render settings (as saved in the file)
scene.camera = ob_camera
scene.frame_start = 1; scene.frame_end = 250; scene.frame_set(1)
scene.render.engine = 'BLENDER_EEVEE_NEXT'
scene.cycles.sampling_pattern = 'TABULATED_SOBOL'
bpy.context.view_layer.update()
